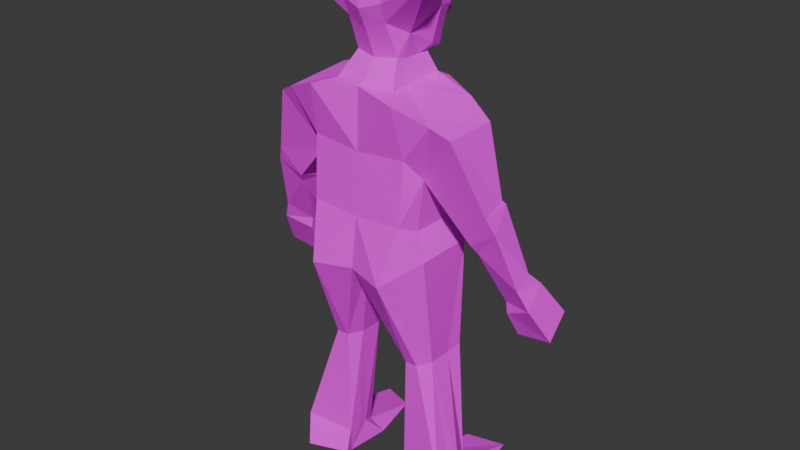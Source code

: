 # Source: gobbin.blend  (saved by Blender 4.5.87; exported with 4.5.12 LTS)
import bpy
from mathutils import Matrix  # noqa: F401  (used for matrix-valued properties, if any)

bpy.ops.wm.read_factory_settings(use_empty=True)
scene = bpy.context.scene
scene.name = 'Scene'

# ---- collections
col_collection = bpy.data.collections.new('Collection'); scene.collection.children.link(col_collection)

# ---- images (referenced by path relative to the original .blend; pixels are not part of the script)
import os
ASSET_DIR = os.environ.get("B2B_ASSET_DIR", "")  # directory of the original .blend (textures are referenced by path, not embedded)
HERE = os.path.dirname(os.path.abspath(__file__))  # packed textures are extracted next to this script under _unpacked/

def load_image(name, relpath, width, height, colorspace="sRGB"):
    """Load a texture the original file referenced (path relative to the .blend, or extracted next to this script)."""
    p = next((c for c in (os.path.join(HERE, relpath), os.path.join(ASSET_DIR, relpath)) if relpath and os.path.exists(c)), "")
    if p:
        img = bpy.data.images.load(p, check_existing=True)
        img.name = name
    else:  # same state as the original file: an image datablock whose file is absent (Cycles renders it pink)
        img = bpy.data.images.new(name, width, height)
        img.source = "FILE"
        img.filepath = "//" + (relpath or name)
    img.colorspace_settings.name = colorspace
    return img
img_base = load_image('base', '', 1024, 1024, 'sRGB')
img_material_base_color_002 = load_image('Material Base Color.002', 'BondleBardAlbedo.png', 1024, 1024, 'Non-Color')

# ---- materials (node trees are filled in below, after node groups)
mat_material_001 = bpy.data.materials.new('Material.001')
mat_material_001.use_transparency_overlap = False
mat_material_001.show_transparent_back = False
mat_material_001.roughness = 0.5

# ---- material node trees
mat_material_001.use_nodes = True; mat_material_001.node_tree.nodes.clear()
_N = mat_material_001.node_tree.nodes; _L = mat_material_001.node_tree.links
n0 = _N.new('ShaderNodeBsdfPrincipled'); n0.name = 'Principled BSDF'; n0.location = (-59, 309)
n0.inputs[2].default_value = 1.0
n1 = _N.new('ShaderNodeOutputMaterial'); n1.name = 'Material Output'; n1.location = (231, 309)
n2 = _N.new('ShaderNodeNormalMap'); n2.name = 'Normal Map'; n2.location = (-369, -291)
n2.label = 'Normal/Map'
n2.inputs[0].default_value = 0.0
n3 = _N.new('ShaderNodeTexImage'); n3.name = 'Image Texture'; n3.location = (-369, 609)
n3.image = img_base
n4 = _N.new('ShaderNodeTexImage'); n4.name = 'Image Texture.001'; n4.location = (-369, 9)
n4.image = img_material_base_color_002
_L.new(n0.outputs[0], n1.inputs[0])
_L.new(n2.outputs[0], n0.inputs[5])
_L.new(n3.outputs[0], n0.inputs[0])
_L.new(n4.outputs[1], n0.inputs[4])
n1.is_active_output = True

# ---- world
world_world = bpy.data.worlds.new('World'); scene.world = world_world
world_world.use_nodes = True; world_world.node_tree.nodes.clear()
_N = world_world.node_tree.nodes; _L = world_world.node_tree.links
n0 = _N.new('ShaderNodeOutputWorld'); n0.name = 'World Output'; n0.location = (300, 300)
n1 = _N.new('ShaderNodeBackground'); n1.name = 'Background'; n1.location = (10, 300)
n1.inputs[0].default_value = (0.05088, 0.05088, 0.05088, 1.0)
_L.new(n1.outputs[0], n0.inputs[0])
n0.is_active_output = True
world_world.color = (0.05088, 0.05088, 0.05088)
world_world.sun_shadow_jitter_overblur = 0.0

# ---- meshes
me_bondlebard_001 = bpy.data.meshes.new('BondleBard.001')
me_bondlebard_001.from_pydata([(0.7534, 0.8886, 1.901), (0.4961, 0.3816, 0.5032), (0.3064, -0.6563, 2.291), (0.4771, -0.4553, 0.5325), (0.5166, 0.754, 0.5107), (0.4351, -0.7506, 1.259), (0.6582, 0.5332, 0.06614), (0.6766, -0.8258, 0.02288), (0.771, 0.7551, -0.04827), (0.9904, -1.272, -0.05127), (0.9695, 0.9607, -1.179), (1.101, -1.04, -1.156), (0.5765, 0.9546, -2.612), (1.06, -1.131, -2.532), (0.9347, 1.004, -3.642), (0.8175, -1.491, -3.764), (0.004056, 0.9966, 0.4001), (0.0, -0.6755, 2.266), (0.0, -0.7583, 1.024), (4.889e-09, 0.9789, 1.468), (0.0, 0.452, 0.4798), (0.0, -0.5568, 0.4798), (0.0, 0.5394, 0.02142), (-4.918e-10, -0.8397, 0.1233), (0.0, 0.8551, -0.0458), (-4.918e-10, -1.022, 0.0426), (0.0, 1.123, -1.049), (0.01156, -1.086, -1.234), (-3.768e-09, 1.037, -2.75), (-3.768e-09, -1.148, -2.586), (-8.318e-10, 1.406, -3.771), (-0.02726, -1.26, -3.712), (0.8043, -0.5892, -5.907), (1.093, -0.5892, -5.907), (1.299, 0.6021, -5.838), (0.9287, 0.6074, -5.806), (0.7775, -0.6039, -8.448), (1.85, -0.7892, -8.346), (1.65, 0.3742, -8.606), (0.9112, 0.2322, -8.65), (0.7537, -0.7662, -8.944), (1.657, -1.053, -8.983), (1.68, 1.918, -9.14), (0.8865, 1.58, -9.024), (0.2403, -0.1944, 2.488), (0.6686, -0.3157, 1.011), (0.4917, -0.2928, 0.4798), (0.6413, -0.4076, 0.02142), (1.714, -1.06, -0.3369), (1.277, -0.648, -1.628), (1.138, -0.6436, -2.75), (1.417, -0.797, -3.283), (-3.768e-09, -0.797, -3.801), (0.0, -0.1743, 2.503), (1.248, -0.2757, -5.907), (0.6492, -0.2757, -5.907), (1.85, -0.3875, -8.374), (0.7775, -0.2999, -8.469), (1.795, -0.7081, -9.147), (0.8286, -0.5365, -9.06), (0.6897, 0.3057, 0.6961), (0.4917, 0.1586, 0.4798), (0.6413, 0.1663, 0.02142), (1.59, 0.353, -0.1612), (1.27, 0.208, -1.36), (1.138, 0.3749, -2.75), (1.417, 0.5095, -3.283), (1.248, 0.2603, -5.907), (1.872, -0.09629, -8.364), (1.895, 0.5228, -9.151), (0.539, 0.6578, 2.298), (-3.768e-09, 0.5095, -3.801), (0.0, 0.6823, 2.294), (0.6492, 0.2603, -5.907), (0.7944, -0.07953, -8.461), (0.7025, 0.4257, -9.031), (2.084, -0.9334, -0.5369), (2.084, 0.2869, -0.528), (1.376, 0.208, -1.301), (2.642, -0.532, -2.062), (2.149, -0.3163, -2.842), (2.532, 0.1251, -1.937), (2.059, 0.1102, -2.44), (2.792, -0.4218, -2.39), (2.254, -0.2048, -3.027), (2.589, 0.1805, -2.017), (2.08, 0.1335, -2.514), (3.061, -0.0054, -3.679), (2.564, 0.3908, -4.246), (3.06, 0.3498, -3.405), (2.551, 0.5243, -3.765), (3.264, 0.1169, -4.099), (2.602, 0.3721, -4.488), (3.18, 0.6474, -3.712), (2.509, 0.6744, -3.889), (3.531, 0.5445, -4.885), (2.721, 0.6355, -5.055), (3.447, 1.155, -4.479), (2.637, 1.171, -4.669), (0.5998, 0.8068, 1.089), (0.4501, -0.8962, 1.631), (0.0, 0.9426, 0.8941), (0.0, -0.9825, 1.497), (1.704, -1.075, 2.338), (0.7616, 0.4827, 1.386), (0.6779, 0.859, 1.324), (0.3673, -0.8497, 2.061), (1.592e-08, 1.781, 0.8849), (0.0, -0.9284, 1.923), (0.7568, -0.2546, 2.065), (0.7964, 0.4917, 1.865), (-0.7534, 0.8886, 1.901), (-0.4961, 0.3816, 0.5032), (-0.3064, -0.6563, 2.291), (-0.4771, -0.4553, 0.5325), (-0.5166, 0.754, 0.5107), (-0.4351, -0.7506, 1.259), (-0.6582, 0.5332, 0.06614), (-0.6766, -0.8258, 0.02288), (-0.771, 0.7551, -0.04827), (-0.9722, -1.272, -0.05127), (-0.9695, 0.9607, -1.179), (-1.078, -1.04, -1.156), (-0.5765, 0.9546, -2.612), (-1.06, -1.131, -2.532), (-0.9347, 1.004, -3.642), (-0.8721, -1.491, -3.764), (-0.8043, -0.5892, -5.907), (-1.093, -0.5892, -5.907), (-1.296, 0.6021, -5.838), (-0.9257, 0.6074, -5.806), (-0.7775, -0.6039, -8.448), (-1.847, -0.7892, -8.346), (-1.647, 0.3742, -8.606), (-0.9112, 0.2322, -8.65), (-0.7537, -0.7662, -8.944), (-1.654, -1.053, -8.983), (-1.762, 1.918, -9.14), (-0.9503, 1.58, -9.024), (-0.2403, -0.1944, 2.488), (-0.6686, -0.3157, 1.011), (-0.4917, -0.2928, 0.4798), (-0.6413, -0.4076, 0.02142), (-1.714, -1.06, -0.3369), (-1.254, -0.648, -1.628), (-1.138, -0.6436, -2.75), (-1.417, -0.797, -3.283), (-1.248, -0.2757, -5.907), (-0.6492, -0.2757, -5.907), (-1.847, -0.3875, -8.374), (-0.7775, -0.2999, -8.469), (-1.793, -0.7081, -9.147), (-0.8286, -0.5365, -9.06), (-0.6897, 0.3057, 0.6961), (-0.4917, 0.1586, 0.4798), (-0.6413, 0.1663, 0.02142), (-1.59, 0.353, -0.1612), (-1.27, 0.208, -1.36), (-1.138, 0.3749, -2.75), (-1.417, 0.5095, -3.283), (-1.248, 0.2603, -5.907), (-1.87, -0.09629, -8.364), (-1.893, 0.5228, -9.151), (-0.539, 0.6578, 2.298), (-0.6492, 0.2603, -5.907), (-0.7944, -0.07953, -8.461), (-0.7025, 0.4257, -9.031), (-2.084, -0.9334, -0.5369), (-2.084, 0.2869, -0.528), (-1.376, 0.208, -1.301), (-2.642, -0.532, -2.062), (-2.137, -0.461, -2.584), (-2.532, 0.1251, -1.937), (-2.047, 0.255, -2.698), (-2.792, -0.4218, -2.39), (-2.243, -0.3496, -2.769), (-2.589, 0.126, -1.999), (-2.068, 0.2237, -2.754), (-3.061, -0.0054, -3.679), (-2.553, 0.2461, -3.988), (-3.06, 0.3498, -3.405), (-2.54, 0.669, -4.023), (-3.253, 0.1169, -4.099), (-2.579, 0.2274, -4.23), (-3.326, 0.6474, -3.712), (-2.643, 0.8191, -4.147), (-3.496, 0.5445, -4.885), (-2.686, 0.6355, -5.055), (-3.57, 1.155, -4.479), (-2.759, 1.171, -4.669), (-0.5998, 0.8068, 1.089), (-0.4501, -0.8962, 1.631), (-1.925, -1.075, 2.338), (-0.7616, 0.4827, 1.386), (-0.6779, 0.859, 1.324), (-0.3673, -0.8497, 2.061), (-0.7568, -0.2546, 2.065), (-0.7964, 0.4917, 1.865)], [], [(3, 47, 46), (109, 2, 106), (19, 105, 107), (3, 18, 21), (1, 60, 61), (1, 22, 20), (47, 9, 48), (6, 24, 22), (49, 13, 50), (48, 11, 49), (8, 26, 24), (26, 12, 28), (15, 32, 33), (13, 51, 50), (28, 14, 30), (27, 13, 11), (29, 15, 13), (9, 27, 11), (3, 23, 7), (7, 25, 9), (20, 4, 1), (106, 17, 108), (44, 17, 2), (73, 39, 74), (14, 35, 30), (15, 54, 51), (71, 35, 73), (37, 58, 56), (54, 37, 56), (34, 39, 35), (33, 36, 37), (59, 41, 40), (39, 42, 43), (36, 41, 37), (39, 75, 74), (36, 59, 40), (69, 59, 75), (54, 68, 67), (68, 58, 69), (52, 32, 31), (66, 54, 67), (55, 36, 32), (72, 44, 70), (50, 66, 65), (48, 77, 63), (64, 50, 65), (47, 63, 62), (3, 45, 5), (70, 109, 110), (46, 62, 61), (1, 62, 6), (0, 110, 105), (6, 63, 8), (64, 12, 10), (63, 10, 8), (65, 14, 12), (19, 70, 0), (66, 34, 14), (38, 69, 42), (67, 38, 34), (42, 75, 43), (74, 59, 57), (71, 55, 52), (55, 74, 57), (61, 45, 46), (78, 81, 82), (49, 64, 78), (63, 78, 64), (48, 49, 76), (80, 86, 84), (76, 81, 77), (49, 82, 80), (49, 79, 76), (86, 89, 90), (80, 83, 79), (82, 85, 86), (79, 85, 81), (87, 93, 89), (83, 89, 85), (84, 90, 88), (84, 87, 83), (92, 98, 96), (88, 94, 92), (88, 91, 87), (90, 93, 94), (95, 98, 97), (92, 95, 91), (93, 98, 94), (93, 95, 97), (99, 60, 4), (104, 45, 60), (5, 102, 18), (101, 4, 16), (103, 5, 45), (105, 104, 99), (110, 103, 104), (100, 108, 102), (107, 99, 101), (103, 106, 100), (142, 114, 141), (196, 113, 139), (194, 19, 107), (18, 114, 21), (153, 112, 154), (22, 112, 20), (142, 120, 118), (24, 117, 22), (144, 124, 122), (143, 122, 120), (26, 119, 24), (26, 123, 121), (126, 127, 31), (146, 124, 145), (28, 125, 123), (124, 27, 122), (126, 29, 124), (120, 27, 25), (114, 23, 21), (118, 25, 23), (115, 20, 112), (195, 17, 113), (139, 17, 53), (164, 134, 130), (130, 125, 30), (147, 126, 146), (71, 130, 30), (151, 132, 149), (147, 132, 128), (134, 129, 130), (128, 131, 127), (152, 136, 151), (134, 137, 133), (136, 131, 132), (166, 134, 165), (131, 152, 150), (152, 162, 166), (161, 147, 160), (161, 151, 149), (127, 52, 31), (159, 147, 146), (131, 148, 127), (139, 72, 163), (159, 145, 158), (168, 143, 156), (157, 145, 144), (156, 142, 155), (114, 140, 141), (196, 163, 197), (155, 141, 154), (112, 155, 154), (197, 111, 194), (117, 156, 155), (123, 157, 121), (121, 156, 119), (125, 158, 123), (163, 19, 111), (129, 159, 125), (133, 162, 161), (133, 160, 129), (166, 137, 138), (152, 165, 150), (148, 71, 52), (148, 165, 164), (140, 154, 141), (169, 172, 168), (144, 169, 157), (169, 156, 157), (143, 167, 144), (171, 177, 173), (172, 167, 168), (144, 173, 169), (170, 144, 167), (177, 180, 176), (174, 171, 170), (173, 176, 172), (176, 170, 172), (184, 178, 180), (180, 174, 176), (175, 181, 177), (178, 175, 174), (183, 189, 185), (179, 185, 181), (182, 179, 178), (181, 184, 180), (189, 186, 188), (186, 183, 182), (189, 184, 185), (184, 186, 182), (153, 190, 115), (140, 193, 153), (116, 102, 191), (115, 101, 16), (116, 192, 140), (193, 194, 190), (192, 197, 193), (191, 108, 195), (190, 107, 101), (192, 195, 196), (3, 7, 47), (109, 44, 2), (19, 0, 105), (3, 5, 18), (1, 4, 60), (1, 6, 22), (47, 7, 9), (6, 8, 24), (49, 11, 13), (48, 9, 11), (8, 10, 26), (26, 10, 12), (15, 31, 32), (13, 15, 51), (28, 12, 14), (27, 29, 13), (29, 31, 15), (9, 25, 27), (3, 21, 23), (7, 23, 25), (20, 16, 4), (106, 2, 17), (44, 53, 17), (73, 35, 39), (14, 34, 35), (15, 33, 54), (71, 30, 35), (37, 41, 58), (54, 33, 37), (34, 38, 39), (33, 32, 36), (59, 58, 41), (39, 38, 42), (36, 40, 41), (39, 43, 75), (36, 57, 59), (69, 58, 59), (54, 56, 68), (68, 56, 58), (52, 55, 32), (66, 51, 54), (55, 57, 36), (72, 53, 44), (50, 51, 66), (48, 76, 77), (64, 49, 50), (47, 48, 63), (3, 46, 45), (70, 44, 109), (46, 47, 62), (1, 61, 62), (0, 70, 110), (6, 62, 63), (64, 65, 12), (63, 64, 10), (65, 66, 14), (19, 72, 70), (66, 67, 34), (38, 68, 69), (67, 68, 38), (42, 69, 75), (74, 75, 59), (71, 73, 55), (55, 73, 74), (61, 60, 45), (78, 77, 81), (63, 77, 78), (80, 82, 86), (76, 79, 81), (49, 78, 82), (49, 80, 79), (86, 85, 89), (80, 84, 83), (82, 81, 85), (79, 83, 85), (87, 91, 93), (83, 87, 89), (84, 86, 90), (84, 88, 87), (92, 94, 98), (88, 90, 94), (88, 92, 91), (90, 89, 93), (95, 96, 98), (92, 96, 95), (93, 97, 98), (93, 91, 95), (99, 104, 60), (104, 103, 45), (5, 100, 102), (101, 99, 4), (103, 100, 5), (105, 110, 104), (110, 109, 103), (100, 106, 108), (107, 105, 99), (103, 109, 106), (142, 118, 114), (196, 195, 113), (194, 111, 19), (18, 116, 114), (153, 115, 112), (22, 117, 112), (142, 143, 120), (24, 119, 117), (144, 145, 124), (143, 144, 122), (26, 121, 119), (26, 28, 123), (126, 128, 127), (146, 126, 124), (28, 30, 125), (124, 29, 27), (126, 31, 29), (120, 122, 27), (114, 118, 23), (118, 120, 25), (115, 16, 20), (195, 108, 17), (139, 113, 17), (164, 165, 134), (130, 129, 125), (147, 128, 126), (71, 164, 130), (151, 136, 132), (147, 149, 132), (134, 133, 129), (128, 132, 131), (152, 135, 136), (134, 138, 137), (136, 135, 131), (166, 138, 134), (131, 135, 152), (152, 151, 162), (161, 149, 147), (161, 162, 151), (127, 148, 52), (159, 160, 147), (131, 150, 148), (139, 53, 72), (159, 146, 145), (168, 167, 143), (157, 158, 145), (156, 143, 142), (114, 116, 140), (196, 139, 163), (155, 142, 141), (112, 117, 155), (197, 163, 111), (117, 119, 156), (123, 158, 157), (121, 157, 156), (125, 159, 158), (163, 72, 19), (129, 160, 159), (133, 137, 162), (133, 161, 160), (166, 162, 137), (152, 166, 165), (148, 164, 71), (148, 150, 165), (140, 153, 154), (169, 173, 172), (169, 168, 156), (171, 175, 177), (172, 170, 167), (144, 171, 173), (170, 171, 144), (177, 181, 180), (174, 175, 171), (173, 177, 176), (176, 174, 170), (184, 182, 178), (180, 178, 174), (175, 179, 181), (178, 179, 175), (183, 187, 189), (179, 183, 185), (182, 183, 179), (181, 185, 184), (189, 187, 186), (186, 187, 183), (189, 188, 184), (184, 188, 186), (153, 193, 190), (140, 192, 193), (116, 18, 102), (115, 190, 101), (116, 191, 192), (193, 197, 194), (192, 196, 197), (191, 102, 108), (190, 194, 107), (192, 191, 195)])
me_bondlebard_001.polygons.foreach_set('use_smooth', [True] * 392)
_k = set([(0, 19), (0, 70), (0, 105), (0, 110), (1, 4), (1, 6), (1, 20), (1, 22), (1, 60), (1, 61), (1, 62), (2, 17), (2, 44), (2, 106), (2, 109), (3, 5), (3, 7), (3, 18), (3, 21), (3, 45), (3, 46), (4, 16), (4, 20), (4, 60), (4, 99), (4, 101), (5, 18), (5, 45), (5, 100), (5, 102), (5, 103), (6, 8), (6, 22), (6, 24), (6, 62), (6, 63), (7, 9), (7, 23), (7, 25), (7, 47), (8, 10), (8, 24), (8, 26), (8, 63), (9, 11), (9, 25), (9, 27), (9, 47), (9, 48), (10, 12), (10, 26), (10, 63), (10, 64), (11, 13), (11, 27), (11, 48), (11, 49), (12, 14), (12, 26), (12, 28), (12, 64), (12, 65), (13, 15), (13, 27), (13, 29), (13, 49), (13, 50), (13, 51), (14, 28), (14, 30), (14, 34), (14, 35), (14, 65), (14, 66), (15, 29), (15, 31), (15, 32), (15, 33), (15, 51), (15, 54), (16, 20), (16, 101), (16, 115), (17, 44), (17, 53), (17, 106), (17, 108), (17, 113), (17, 139), (17, 195), (18, 21), (18, 102), (18, 114), (18, 116), (19, 70), (19, 72), (19, 105), (19, 107), (19, 111), (19, 163), (19, 194), (20, 22), (20, 112), (20, 115), (21, 23), (21, 114), (22, 24), (22, 112), (22, 117), (23, 25), (23, 118), (24, 26), (24, 117), (24, 119), (25, 27), (25, 118), (25, 120), (26, 28), (26, 119), (26, 121), (26, 123), (27, 29), (27, 120), (27, 122), (27, 124), (28, 30), (28, 123), (28, 125), (29, 31), (29, 124), (29, 126), (30, 35), (30, 71), (30, 125), (30, 130), (31, 32), (31, 52), (31, 126), (31, 127), (32, 33), (32, 36), (32, 52), (32, 55), (33, 37), (33, 54), (34, 35), (34, 38), (34, 39), (34, 66), (34, 67), (35, 39), (35, 71), (35, 73), (36, 37), (36, 40), (36, 41), (36, 55), (36, 57), (36, 59), (37, 41), (37, 54), (37, 56), (37, 58), (38, 39), (38, 42), (38, 67), (38, 68), (38, 69), (39, 42), (39, 43), (39, 73), (39, 74), (39, 75), (40, 41), (40, 59), (41, 58), (41, 59), (42, 43), (42, 69), (42, 75), (43, 75), (44, 53), (44, 70), (44, 72), (44, 109), (45, 46), (45, 60), (45, 61), (45, 103), (45, 104), (46, 47), (46, 61), (47, 48), (47, 62), (47, 63), (48, 49), (48, 63), (48, 76), (48, 77), (49, 50), (49, 64), (49, 76), (49, 78), (49, 79), (49, 80), (49, 82), (50, 51), (50, 65), (51, 54), (51, 66), (52, 55), (52, 71), (52, 127), (52, 148), (53, 72), (53, 139), (54, 56), (54, 67), (54, 68), (55, 57), (55, 73), (55, 74), (56, 58), (56, 68), (57, 59), (57, 74), (58, 59), (58, 69), (59, 69), (59, 74), (59, 75), (60, 61), (60, 99), (60, 104), (61, 62), (62, 63), (63, 64), (63, 77), (63, 78), (64, 65), (64, 78), (65, 66), (66, 67), (67, 68), (68, 69), (70, 72), (70, 109), (70, 110), (71, 73), (71, 130), (71, 164), (72, 139), (72, 163), (73, 74), (74, 75), (76, 77), (76, 79), (76, 81), (77, 78), (77, 81), (78, 81), (78, 82), (79, 80), (79, 81), (79, 83), (79, 85), (80, 82), (80, 83), (80, 84), (80, 86), (81, 82), (81, 85), (82, 85), (82, 86), (83, 84), (83, 85), (83, 87), (83, 89), (84, 86), (84, 87), (84, 88), (84, 90), (85, 86), (85, 89), (86, 89), (86, 90), (87, 88), (87, 89), (87, 91), (87, 93), (88, 91), (88, 92), (88, 94), (89, 90), (89, 93), (90, 93), (90, 94), (91, 92), (91, 93), (91, 95), (92, 94), (92, 95), (92, 96), (93, 94), (93, 95), (93, 97), (94, 98), (95, 96), (95, 97), (95, 98), (96, 98), (97, 98), (99, 101), (99, 104), (99, 105), (99, 107), (100, 102), (100, 103), (100, 106), (101, 107), (101, 115), (101, 190), (102, 108), (102, 116), (102, 191), (103, 104), (103, 109), (103, 110), (104, 105), (104, 110), (105, 107), (105, 110), (106, 108), (106, 109), (107, 190), (107, 194), (108, 195), (109, 110), (111, 163), (111, 194), (111, 197), (112, 115), (112, 117), (112, 153), (112, 154), (112, 155), (113, 139), (113, 195), (113, 196), (114, 116), (114, 118), (114, 140), (114, 141), (115, 153), (115, 190), (116, 140), (116, 191), (116, 192), (117, 119), (117, 155), (117, 156), (118, 120), (118, 142), (119, 121), (119, 156), (120, 122), (120, 142), (120, 143), (121, 123), (121, 156), (121, 157), (122, 124), (122, 143), (122, 144), (123, 125), (123, 157), (123, 158), (124, 126), (124, 144), (124, 145), (124, 146), (125, 129), (125, 130), (125, 158), (125, 159), (126, 127), (126, 128), (126, 146), (126, 147), (127, 128), (127, 131), (127, 148), (128, 132), (128, 147), (129, 130), (129, 133), (129, 134), (129, 159), (129, 160), (130, 134), (130, 164), (131, 132), (131, 135), (131, 136), (131, 148), (131, 150), (131, 152), (132, 136), (132, 147), (132, 149), (132, 151), (133, 134), (133, 137), (133, 160), (133, 161), (133, 162), (134, 137), (134, 138), (134, 164), (134, 165), (134, 166), (135, 136), (135, 152), (136, 151), (136, 152), (137, 138), (137, 162), (137, 166), (138, 166), (139, 163), (139, 196), (140, 141), (140, 153), (140, 154), (140, 192), (140, 193), (141, 142), (141, 154), (142, 143), (142, 155), (142, 156), (143, 144), (143, 156), (143, 167), (143, 168), (144, 145), (144, 157), (144, 167), (144, 169), (144, 170), (144, 171), (144, 173), (145, 146), (145, 158), (146, 147), (146, 159), (147, 149), (147, 160), (147, 161), (148, 150), (148, 164), (148, 165), (149, 151), (149, 161), (150, 152), (150, 165), (151, 152), (151, 162), (152, 162), (152, 165), (152, 166), (153, 154), (153, 190), (153, 193), (154, 155), (155, 156), (156, 157), (156, 168), (156, 169), (157, 158), (157, 169), (158, 159), (159, 160), (160, 161), (161, 162), (163, 196), (163, 197), (164, 165), (165, 166), (167, 168), (167, 170), (167, 172), (168, 169), (168, 172), (169, 172), (169, 173), (170, 171), (170, 172), (170, 174), (170, 176), (171, 173), (171, 174), (171, 175), (171, 177), (172, 173), (172, 176), (173, 176), (173, 177), (174, 175), (174, 176), (174, 178), (174, 180), (175, 177), (175, 178), (175, 179), (175, 181), (176, 177), (176, 180), (177, 180), (177, 181), (178, 179), (178, 180), (178, 182), (178, 184), (179, 182), (179, 183), (179, 185), (180, 181), (180, 184), (181, 184), (181, 185), (182, 183), (182, 184), (182, 186), (183, 185), (183, 186), (183, 187), (184, 185), (184, 186), (184, 188), (185, 189), (186, 187), (186, 188), (186, 189), (187, 189), (188, 189), (190, 193), (190, 194), (191, 192), (191, 195), (192, 193), (192, 196), (192, 197), (193, 194), (193, 197), (194, 197), (195, 196), (196, 197)])
me_bondlebard_001.attributes.new('sharp_edge', 'BOOLEAN', 'EDGE').data.foreach_set('value', [ (min(e.vertices), max(e.vertices)) in _k for e in me_bondlebard_001.edges])
_uv = me_bondlebard_001.uv_layers.new(name='UVMap')
_uv.uv.foreach_set('vector', [0.2482, 0.8002, 0.256, 0.7643, 0.283, 0.8031, 0.2853, 0.9237, 0.2479, 0.949, 0.2369, 0.9288, 0.3916, 0.9845, 0.3859, 0.909, 0.4223, 0.9483, 0.2482, 0.8002, 0.2043, 0.8466, 0.1878, 0.7948, 0.4182, 0.8364, 0.3751, 0.8456, 0.3681, 0.8232, 0.4182, 0.8364, 0.5441, 0.8101, 0.4767, 0.849, 0.256, 0.7643, 0.1698, 0.6492, 0.2427, 0.6906, 0.4813, 0.7913, 0.5879, 0.7523, 0.5441, 0.8101, 0.1313, 0.4305, 0.16, 0.3478, 0.3031, 0.3892, 0.2427, 0.6906, 0.08535, 0.4656, 0.1313, 0.4305, 0.5201, 0.7461, 0.7396, 0.5773, 0.5879, 0.7523, 0.7396, 0.5773, 0.598, 0.4122, 0.6291, 0.3837, 0.2052, 0.2711, 0.3163, 0.1173, 0.2873, 0.2186, 0.16, 0.3478, 0.3032, 0.356, 0.3031, 0.3892, 0.6291, 0.3837, 0.5341, 0.3488, 0.7396, 0.1737, 8.596e-05, 0.4335, 0.16, 0.3478, 0.08535, 0.4656, 0.1074, 0.292, 0.2052, 0.2711, 0.16, 0.3478, 0.1698, 0.6492, 8.596e-05, 0.4335, 0.08535, 0.4656, 0.2482, 0.8002, 0.1028, 0.7085, 0.1769, 0.6926, 0.1769, 0.6926, 0.08977, 0.6484, 0.1698, 0.6492, 0.4767, 0.849, 0.4239, 0.863, 0.4182, 0.8364, 0.2369, 0.9288, 0.2327, 0.9657, 0.2073, 0.931, 0.2766, 0.9726, 0.2327, 0.9657, 0.2479, 0.949, 0.4783, 0.1022, 0.4625, 0.1734, 0.426, 0.1514, 0.5341, 0.3488, 0.5592, 0.1787, 0.7396, 0.1737, 0.2052, 0.2711, 0.3708, 0.2668, 0.3032, 0.356, 0.5148, 0.02687, 0.5592, 0.1787, 0.4783, 0.1022, 0.3775, 0.1945, 0.3993, 0.1883, 0.3981, 0.2056, 0.3708, 0.2668, 0.3775, 0.1945, 0.3981, 0.2056, 0.4957, 0.2635, 0.4625, 0.1734, 0.5592, 0.1787, 0.2873, 0.2186, 0.3765, 0.1585, 0.3775, 0.1945, 0.4029, 0.1669, 0.3909, 0.1832, 0.3934, 0.169, 0.4625, 0.1734, 0.439, 0.1911, 0.4415, 0.1797, 0.3765, 0.1585, 0.3909, 0.1832, 0.3775, 0.1945, 0.4625, 0.1734, 0.4336, 0.1699, 0.426, 0.1514, 0.3765, 0.1585, 0.4029, 0.1669, 0.3934, 0.169, 0.4292, 0.195, 0.4029, 0.1669, 0.4336, 0.1699, 0.3708, 0.2668, 0.4128, 0.21, 0.4337, 0.2739, 0.4128, 0.21, 0.3993, 0.1883, 0.4292, 0.195, 0.3783, 8.599e-05, 0.3163, 0.1173, 0.1286, 0.05504, 0.4457, 0.38, 0.3708, 0.2668, 0.4337, 0.2739, 0.4111, 0.08638, 0.3765, 0.1585, 0.3163, 0.1173, 0.3411, 0.9999, 0.2766, 0.9726, 0.3393, 0.9629, 0.3031, 0.3892, 0.4457, 0.38, 0.4618, 0.4118, 0.2427, 0.6906, 0.4152, 0.7145, 0.4378, 0.7532, 0.6048, 0.5574, 0.3031, 0.3892, 0.4618, 0.4118, 0.256, 0.7643, 0.4378, 0.7532, 0.3978, 0.7979, 0.2482, 0.8002, 0.2905, 0.8441, 0.2423, 0.8628, 0.3393, 0.9629, 0.2853, 0.9237, 0.3388, 0.9237, 0.283, 0.8031, 0.3978, 0.7979, 0.3681, 0.8232, 0.4182, 0.8364, 0.3978, 0.7979, 0.4813, 0.7913, 0.36, 0.9392, 0.3388, 0.9237, 0.3859, 0.909, 0.4813, 0.7913, 0.4378, 0.7532, 0.5201, 0.7461, 0.6048, 0.5574, 0.598, 0.4122, 0.6578, 0.5724, 0.4378, 0.7532, 0.6578, 0.5724, 0.5201, 0.7461, 0.4618, 0.4118, 0.5341, 0.3488, 0.598, 0.4122, 0.3916, 0.9845, 0.3393, 0.9629, 0.36, 0.9392, 0.4457, 0.38, 0.4957, 0.2635, 0.5341, 0.3488, 0.4462, 0.2041, 0.4292, 0.195, 0.439, 0.1911, 0.4337, 0.2739, 0.4462, 0.2041, 0.4957, 0.2635, 0.439, 0.1911, 0.4336, 0.1699, 0.4415, 0.1797, 0.426, 0.1514, 0.4029, 0.1669, 0.4094, 0.1508, 0.5148, 0.02687, 0.4111, 0.08638, 0.3783, 8.599e-05, 0.4111, 0.08638, 0.426, 0.1514, 0.4094, 0.1508, 0.3681, 0.8232, 0.2905, 0.8441, 0.283, 0.8031, 0.5979, 0.5603, 0.4306, 0.654, 0.3819, 0.5298, 0.1313, 0.4305, 0.6048, 0.5574, 0.5979, 0.5603, 0.4378, 0.7532, 0.5979, 0.5603, 0.6048, 0.5574, 0.2427, 0.6906, 0.1313, 0.4305, 0.258, 0.6669, 0.2268, 0.4962, 0.3785, 0.5301, 0.2384, 0.5037, 0.258, 0.6669, 0.4306, 0.654, 0.4152, 0.7145, 0.1313, 0.4305, 0.3819, 0.5298, 0.2268, 0.4962, 0.1313, 0.4305, 0.2825, 0.6159, 0.258, 0.6669, 0.3785, 0.5301, 0.378, 0.6086, 0.3497, 0.5485, 0.2268, 0.4962, 0.2885, 0.6083, 0.2825, 0.6159, 0.3819, 0.5298, 0.4277, 0.6516, 0.3785, 0.5301, 0.2825, 0.6159, 0.4277, 0.6516, 0.4306, 0.654, 0.3066, 0.5848, 0.3647, 0.5982, 0.378, 0.6086, 0.2885, 0.6083, 0.378, 0.6086, 0.4277, 0.6516, 0.2384, 0.5037, 0.3497, 0.5485, 0.301, 0.5425, 0.2384, 0.5037, 0.3066, 0.5848, 0.2885, 0.6083, 0.3048, 0.5447, 0.3393, 0.5589, 0.326, 0.561, 0.301, 0.5425, 0.3474, 0.5507, 0.3048, 0.5447, 0.301, 0.5425, 0.313, 0.5815, 0.3066, 0.5848, 0.3497, 0.5485, 0.3647, 0.5982, 0.3474, 0.5507, 0.3242, 0.5775, 0.3393, 0.5589, 0.3394, 0.5766, 0.3048, 0.5447, 0.3242, 0.5775, 0.313, 0.5815, 0.3647, 0.5982, 0.3393, 0.5589, 0.3474, 0.5507, 0.3647, 0.5982, 0.3242, 0.5775, 0.3394, 0.5766, 0.3968, 0.8951, 0.3751, 0.8456, 0.4239, 0.863, 0.356, 0.8933, 0.2905, 0.8441, 0.3751, 0.8456, 0.2423, 0.8628, 0.1997, 0.8909, 0.2043, 0.8466, 0.4435, 0.9148, 0.4239, 0.863, 0.4659, 0.8855, 0.2837, 0.8946, 0.2423, 0.8628, 0.2905, 0.8441, 0.3859, 0.909, 0.356, 0.8933, 0.3968, 0.8951, 0.3388, 0.9237, 0.2837, 0.8946, 0.356, 0.8933, 0.2355, 0.8953, 0.2073, 0.931, 0.1997, 0.8909, 0.4223, 0.9483, 0.3968, 0.8951, 0.4435, 0.9148, 0.2837, 0.8946, 0.2369, 0.9288, 0.2355, 0.8953, 0.256, 0.7643, 0.2482, 0.8002, 0.283, 0.8031, 0.2853, 0.9237, 0.2479, 0.949, 0.2766, 0.9726, 0.3859, 0.909, 0.3916, 0.9845, 0.4223, 0.9483, 0.2043, 0.8466, 0.2482, 0.8002, 0.1878, 0.7948, 0.3751, 0.8456, 0.4182, 0.8364, 0.3681, 0.8232, 0.5441, 0.8101, 0.4182, 0.8364, 0.4767, 0.849, 0.256, 0.7643, 0.1698, 0.6492, 0.1769, 0.6926, 0.5879, 0.7523, 0.4813, 0.7913, 0.5441, 0.8101, 0.1313, 0.4305, 0.16, 0.3478, 0.08535, 0.4656, 0.2427, 0.6906, 0.08535, 0.4656, 0.1698, 0.6492, 0.7396, 0.5773, 0.5201, 0.7461, 0.5879, 0.7523, 0.7396, 0.5773, 0.598, 0.4122, 0.6578, 0.5724, 0.2052, 0.2711, 0.3163, 0.1173, 0.1286, 0.05504, 0.3032, 0.356, 0.16, 0.3478, 0.3031, 0.3892, 0.6291, 0.3837, 0.5341, 0.3488, 0.598, 0.4122, 0.16, 0.3478, 8.596e-05, 0.4335, 0.08535, 0.4656, 0.2052, 0.2711, 0.1074, 0.292, 0.16, 0.3478, 0.1698, 0.6492, 8.596e-05, 0.4335, 0.08977, 0.6484, 0.2482, 0.8002, 0.1028, 0.7085, 0.1878, 0.7948, 0.1769, 0.6926, 0.08977, 0.6484, 0.1028, 0.7085, 0.4239, 0.863, 0.4767, 0.849, 0.4182, 0.8364, 0.2369, 0.9288, 0.2327, 0.9657, 0.2479, 0.949, 0.2766, 0.9726, 0.2327, 0.9657, 0.2745, 0.9919, 0.4783, 0.1022, 0.4625, 0.1734, 0.5592, 0.1787, 0.5592, 0.1787, 0.5341, 0.3488, 0.7396, 0.1737, 0.3708, 0.2668, 0.2052, 0.2711, 0.3032, 0.356, 0.5148, 0.02687, 0.5592, 0.1787, 0.7396, 0.1737, 0.3993, 0.1883, 0.3775, 0.1945, 0.3981, 0.2056, 0.3708, 0.2668, 0.3775, 0.1945, 0.2873, 0.2186, 0.4625, 0.1734, 0.4957, 0.2635, 0.5592, 0.1787, 0.2873, 0.2186, 0.3765, 0.1585, 0.3163, 0.1173, 0.4029, 0.1669, 0.3909, 0.1832, 0.3993, 0.1883, 0.4625, 0.1734, 0.439, 0.1911, 0.4462, 0.2041, 0.3909, 0.1832, 0.3765, 0.1585, 0.3775, 0.1945, 0.4336, 0.1699, 0.4625, 0.1734, 0.426, 0.1514, 0.3765, 0.1585, 0.4029, 0.1669, 0.4094, 0.1508, 0.4029, 0.1669, 0.4292, 0.195, 0.4336, 0.1699, 0.4128, 0.21, 0.3708, 0.2668, 0.4337, 0.2739, 0.4128, 0.21, 0.3993, 0.1883, 0.3981, 0.2056, 0.3163, 0.1173, 0.3783, 8.599e-05, 0.1286, 0.05504, 0.4457, 0.38, 0.3708, 0.2668, 0.3032, 0.356, 0.3765, 0.1585, 0.4111, 0.08638, 0.3163, 0.1173, 0.2766, 0.9726, 0.3411, 0.9999, 0.3393, 0.9629, 0.4457, 0.38, 0.3031, 0.3892, 0.4618, 0.4118, 0.4152, 0.7145, 0.2427, 0.6906, 0.4378, 0.7532, 0.6048, 0.5574, 0.3031, 0.3892, 0.1313, 0.4305, 0.4378, 0.7532, 0.256, 0.7643, 0.3978, 0.7979, 0.2482, 0.8002, 0.2905, 0.8441, 0.283, 0.8031, 0.2853, 0.9237, 0.3393, 0.9629, 0.3388, 0.9237, 0.3978, 0.7979, 0.283, 0.8031, 0.3681, 0.8232, 0.4182, 0.8364, 0.3978, 0.7979, 0.3681, 0.8232, 0.3388, 0.9237, 0.36, 0.9392, 0.3859, 0.909, 0.4813, 0.7913, 0.4378, 0.7532, 0.3978, 0.7979, 0.598, 0.4122, 0.6048, 0.5574, 0.6578, 0.5724, 0.6578, 0.5724, 0.4378, 0.7532, 0.5201, 0.7461, 0.5341, 0.3488, 0.4618, 0.4118, 0.598, 0.4122, 0.3393, 0.9629, 0.3916, 0.9845, 0.36, 0.9392, 0.4957, 0.2635, 0.4457, 0.38, 0.5341, 0.3488, 0.4462, 0.2041, 0.4292, 0.195, 0.4128, 0.21, 0.4462, 0.2041, 0.4337, 0.2739, 0.4957, 0.2635, 0.4336, 0.1699, 0.439, 0.1911, 0.4415, 0.1797, 0.4029, 0.1669, 0.426, 0.1514, 0.4094, 0.1508, 0.4111, 0.08638, 0.5148, 0.02687, 0.3783, 8.599e-05, 0.4111, 0.08638, 0.426, 0.1514, 0.4783, 0.1022, 0.2905, 0.8441, 0.3681, 0.8232, 0.283, 0.8031, 0.5979, 0.5603, 0.4306, 0.654, 0.4152, 0.7145, 0.1313, 0.4305, 0.5979, 0.5603, 0.6048, 0.5574, 0.5979, 0.5603, 0.4378, 0.7532, 0.6048, 0.5574, 0.2427, 0.6906, 0.258, 0.6669, 0.1313, 0.4305, 0.2268, 0.4962, 0.3785, 0.5301, 0.3819, 0.5298, 0.4306, 0.654, 0.258, 0.6669, 0.4152, 0.7145, 0.1313, 0.4305, 0.3819, 0.5298, 0.5979, 0.5603, 0.2825, 0.6159, 0.1313, 0.4305, 0.258, 0.6669, 0.3785, 0.5301, 0.378, 0.6086, 0.4277, 0.6516, 0.2885, 0.6083, 0.2268, 0.4962, 0.2825, 0.6159, 0.3819, 0.5298, 0.4277, 0.6516, 0.4306, 0.654, 0.4277, 0.6516, 0.2825, 0.6159, 0.4306, 0.654, 0.3647, 0.5982, 0.3066, 0.5848, 0.378, 0.6086, 0.378, 0.6086, 0.2885, 0.6083, 0.4277, 0.6516, 0.2384, 0.5037, 0.3497, 0.5485, 0.3785, 0.5301, 0.3066, 0.5848, 0.2384, 0.5037, 0.2885, 0.6083, 0.3048, 0.5447, 0.3393, 0.5589, 0.3474, 0.5507, 0.301, 0.5425, 0.3474, 0.5507, 0.3497, 0.5485, 0.313, 0.5815, 0.301, 0.5425, 0.3066, 0.5848, 0.3497, 0.5485, 0.3647, 0.5982, 0.378, 0.6086, 0.3393, 0.5589, 0.3242, 0.5775, 0.3394, 0.5766, 0.3242, 0.5775, 0.3048, 0.5447, 0.313, 0.5815, 0.3393, 0.5589, 0.3647, 0.5982, 0.3474, 0.5507, 0.3647, 0.5982, 0.3242, 0.5775, 0.313, 0.5815, 0.3751, 0.8456, 0.3968, 0.8951, 0.4239, 0.863, 0.2905, 0.8441, 0.356, 0.8933, 0.3751, 0.8456, 0.2423, 0.8628, 0.1997, 0.8909, 0.2355, 0.8953, 0.4239, 0.863, 0.4435, 0.9148, 0.4659, 0.8855, 0.2423, 0.8628, 0.2837, 0.8946, 0.2905, 0.8441, 0.356, 0.8933, 0.3859, 0.909, 0.3968, 0.8951, 0.2837, 0.8946, 0.3388, 0.9237, 0.356, 0.8933, 0.2355, 0.8953, 0.2073, 0.931, 0.2369, 0.9288, 0.3968, 0.8951, 0.4223, 0.9483, 0.4435, 0.9148, 0.2837, 0.8946, 0.2369, 0.9288, 0.2853, 0.9237, 0.2482, 0.8002, 0.1769, 0.6926, 0.256, 0.7643, 0.2853, 0.9237, 0.2766, 0.9726, 0.2479, 0.949, 0.3916, 0.9845, 0.36, 0.9392, 0.3859, 0.909, 0.2482, 0.8002, 0.2423, 0.8628, 0.2043, 0.8466, 0.4182, 0.8364, 0.4239, 0.863, 0.3751, 0.8456, 0.4182, 0.8364, 0.4813, 0.7913, 0.5441, 0.8101, 0.256, 0.7643, 0.1769, 0.6926, 0.1698, 0.6492, 0.4813, 0.7913, 0.5201, 0.7461, 0.5879, 0.7523, 0.1313, 0.4305, 0.08535, 0.4656, 0.16, 0.3478, 0.2427, 0.6906, 0.1698, 0.6492, 0.08535, 0.4656, 0.5201, 0.7461, 0.6578, 0.5724, 0.7396, 0.5773, 0.7396, 0.5773, 0.6578, 0.5724, 0.598, 0.4122, 0.2052, 0.2711, 0.1286, 0.05504, 0.3163, 0.1173, 0.16, 0.3478, 0.2052, 0.2711, 0.3032, 0.356, 0.6291, 0.3837, 0.598, 0.4122, 0.5341, 0.3488, 8.596e-05, 0.4335, 0.1074, 0.292, 0.16, 0.3478, 0.1074, 0.292, 0.1286, 0.05504, 0.2052, 0.2711, 0.1698, 0.6492, 0.08977, 0.6484, 8.596e-05, 0.4335, 0.2482, 0.8002, 0.1878, 0.7948, 0.1028, 0.7085, 0.1769, 0.6926, 0.1028, 0.7085, 0.08977, 0.6484, 0.4767, 0.849, 0.4659, 0.8855, 0.4239, 0.863, 0.2369, 0.9288, 0.2479, 0.949, 0.2327, 0.9657, 0.2766, 0.9726, 0.2745, 0.9919, 0.2327, 0.9657, 0.4783, 0.1022, 0.5592, 0.1787, 0.4625, 0.1734, 0.5341, 0.3488, 0.4957, 0.2635, 0.5592, 0.1787, 0.2052, 0.2711, 0.2873, 0.2186, 0.3708, 0.2668, 0.5148, 0.02687, 0.7396, 0.1737, 0.5592, 0.1787, 0.3775, 0.1945, 0.3909, 0.1832, 0.3993, 0.1883, 0.3708, 0.2668, 0.2873, 0.2186, 0.3775, 0.1945, 0.4957, 0.2635, 0.4462, 0.2041, 0.4625, 0.1734, 0.2873, 0.2186, 0.3163, 0.1173, 0.3765, 0.1585, 0.4029, 0.1669, 0.3993, 0.1883, 0.3909, 0.1832, 0.4625, 0.1734, 0.4462, 0.2041, 0.439, 0.1911, 0.3765, 0.1585, 0.3934, 0.169, 0.3909, 0.1832, 0.4625, 0.1734, 0.4415, 0.1797, 0.4336, 0.1699, 0.3765, 0.1585, 0.4094, 0.1508, 0.4029, 0.1669, 0.4292, 0.195, 0.3993, 0.1883, 0.4029, 0.1669, 0.3708, 0.2668, 0.3981, 0.2056, 0.4128, 0.21, 0.4128, 0.21, 0.3981, 0.2056, 0.3993, 0.1883, 0.3783, 8.599e-05, 0.4111, 0.08638, 0.3163, 0.1173, 0.4457, 0.38, 0.3032, 0.356, 0.3708, 0.2668, 0.4111, 0.08638, 0.4094, 0.1508, 0.3765, 0.1585, 0.3411, 0.9999, 0.2745, 0.9919, 0.2766, 0.9726, 0.3031, 0.3892, 0.3032, 0.356, 0.4457, 0.38, 0.2427, 0.6906, 0.258, 0.6669, 0.4152, 0.7145, 0.6048, 0.5574, 0.1313, 0.4305, 0.3031, 0.3892, 0.256, 0.7643, 0.2427, 0.6906, 0.4378, 0.7532, 0.2482, 0.8002, 0.283, 0.8031, 0.2905, 0.8441, 0.3393, 0.9629, 0.2766, 0.9726, 0.2853, 0.9237, 0.283, 0.8031, 0.256, 0.7643, 0.3978, 0.7979, 0.4182, 0.8364, 0.3681, 0.8232, 0.3978, 0.7979, 0.36, 0.9392, 0.3393, 0.9629, 0.3388, 0.9237, 0.4813, 0.7913, 0.3978, 0.7979, 0.4378, 0.7532, 0.6048, 0.5574, 0.4618, 0.4118, 0.598, 0.4122, 0.4378, 0.7532, 0.6048, 0.5574, 0.6578, 0.5724, 0.4618, 0.4118, 0.4457, 0.38, 0.5341, 0.3488, 0.3916, 0.9845, 0.3411, 0.9999, 0.3393, 0.9629, 0.4457, 0.38, 0.4337, 0.2739, 0.4957, 0.2635, 0.4462, 0.2041, 0.4128, 0.21, 0.4292, 0.195, 0.4337, 0.2739, 0.4128, 0.21, 0.4462, 0.2041, 0.439, 0.1911, 0.4292, 0.195, 0.4336, 0.1699, 0.426, 0.1514, 0.4336, 0.1699, 0.4029, 0.1669, 0.5148, 0.02687, 0.4783, 0.1022, 0.4111, 0.08638, 0.4111, 0.08638, 0.4783, 0.1022, 0.426, 0.1514, 0.3681, 0.8232, 0.3751, 0.8456, 0.2905, 0.8441, 0.5979, 0.5603, 0.4152, 0.7145, 0.4306, 0.654, 0.4378, 0.7532, 0.4152, 0.7145, 0.5979, 0.5603, 0.2268, 0.4962, 0.3819, 0.5298, 0.3785, 0.5301, 0.258, 0.6669, 0.2825, 0.6159, 0.4306, 0.654, 0.1313, 0.4305, 0.5979, 0.5603, 0.3819, 0.5298, 0.1313, 0.4305, 0.2268, 0.4962, 0.2825, 0.6159, 0.3785, 0.5301, 0.4277, 0.6516, 0.378, 0.6086, 0.2268, 0.4962, 0.2384, 0.5037, 0.2885, 0.6083, 0.3819, 0.5298, 0.4306, 0.654, 0.4277, 0.6516, 0.2825, 0.6159, 0.2885, 0.6083, 0.4277, 0.6516, 0.3066, 0.5848, 0.313, 0.5815, 0.3647, 0.5982, 0.2885, 0.6083, 0.3066, 0.5848, 0.378, 0.6086, 0.2384, 0.5037, 0.3785, 0.5301, 0.3497, 0.5485, 0.2384, 0.5037, 0.301, 0.5425, 0.3066, 0.5848, 0.3048, 0.5447, 0.3474, 0.5507, 0.3393, 0.5589, 0.301, 0.5425, 0.3497, 0.5485, 0.3474, 0.5507, 0.301, 0.5425, 0.3048, 0.5447, 0.313, 0.5815, 0.3497, 0.5485, 0.378, 0.6086, 0.3647, 0.5982, 0.3242, 0.5775, 0.326, 0.561, 0.3393, 0.5589, 0.3048, 0.5447, 0.326, 0.561, 0.3242, 0.5775, 0.3647, 0.5982, 0.3394, 0.5766, 0.3393, 0.5589, 0.3647, 0.5982, 0.313, 0.5815, 0.3242, 0.5775, 0.3968, 0.8951, 0.356, 0.8933, 0.3751, 0.8456, 0.356, 0.8933, 0.2837, 0.8946, 0.2905, 0.8441, 0.2423, 0.8628, 0.2355, 0.8953, 0.1997, 0.8909, 0.4435, 0.9148, 0.3968, 0.8951, 0.4239, 0.863, 0.2837, 0.8946, 0.2355, 0.8953, 0.2423, 0.8628, 0.3859, 0.909, 0.3388, 0.9237, 0.356, 0.8933, 0.3388, 0.9237, 0.2853, 0.9237, 0.2837, 0.8946, 0.2355, 0.8953, 0.2369, 0.9288, 0.2073, 0.931, 0.4223, 0.9483, 0.3859, 0.909, 0.3968, 0.8951, 0.2837, 0.8946, 0.2853, 0.9237, 0.2369, 0.9288, 0.256, 0.7643, 0.1769, 0.6926, 0.2482, 0.8002, 0.2853, 0.9237, 0.2369, 0.9288, 0.2479, 0.949, 0.3859, 0.909, 0.36, 0.9392, 0.3916, 0.9845, 0.2043, 0.8466, 0.2423, 0.8628, 0.2482, 0.8002, 0.3751, 0.8456, 0.4239, 0.863, 0.4182, 0.8364, 0.5441, 0.8101, 0.4813, 0.7913, 0.4182, 0.8364, 0.256, 0.7643, 0.2427, 0.6906, 0.1698, 0.6492, 0.5879, 0.7523, 0.5201, 0.7461, 0.4813, 0.7913, 0.1313, 0.4305, 0.3031, 0.3892, 0.16, 0.3478, 0.2427, 0.6906, 0.1313, 0.4305, 0.08535, 0.4656, 0.7396, 0.5773, 0.6578, 0.5724, 0.5201, 0.7461, 0.7396, 0.5773, 0.6291, 0.3837, 0.598, 0.4122, 0.2052, 0.2711, 0.2873, 0.2186, 0.3163, 0.1173, 0.3032, 0.356, 0.2052, 0.2711, 0.16, 0.3478, 0.6291, 0.3837, 0.7396, 0.1737, 0.5341, 0.3488, 0.16, 0.3478, 0.1074, 0.292, 8.596e-05, 0.4335, 0.2052, 0.2711, 0.1286, 0.05504, 0.1074, 0.292, 0.1698, 0.6492, 0.08535, 0.4656, 8.596e-05, 0.4335, 0.2482, 0.8002, 0.1769, 0.6926, 0.1028, 0.7085, 0.1769, 0.6926, 0.1698, 0.6492, 0.08977, 0.6484, 0.4239, 0.863, 0.4659, 0.8855, 0.4767, 0.849, 0.2369, 0.9288, 0.2073, 0.931, 0.2327, 0.9657, 0.2766, 0.9726, 0.2479, 0.949, 0.2327, 0.9657, 0.4783, 0.1022, 0.426, 0.1514, 0.4625, 0.1734, 0.5592, 0.1787, 0.4957, 0.2635, 0.5341, 0.3488, 0.3708, 0.2668, 0.2873, 0.2186, 0.2052, 0.2711, 0.5148, 0.02687, 0.4783, 0.1022, 0.5592, 0.1787, 0.3993, 0.1883, 0.3909, 0.1832, 0.3775, 0.1945, 0.3708, 0.2668, 0.3981, 0.2056, 0.3775, 0.1945, 0.4625, 0.1734, 0.4462, 0.2041, 0.4957, 0.2635, 0.2873, 0.2186, 0.3775, 0.1945, 0.3765, 0.1585, 0.4029, 0.1669, 0.3934, 0.169, 0.3909, 0.1832, 0.4625, 0.1734, 0.4415, 0.1797, 0.439, 0.1911, 0.3909, 0.1832, 0.3934, 0.169, 0.3765, 0.1585, 0.4336, 0.1699, 0.4415, 0.1797, 0.4625, 0.1734, 0.3765, 0.1585, 0.3934, 0.169, 0.4029, 0.1669, 0.4029, 0.1669, 0.3993, 0.1883, 0.4292, 0.195, 0.4128, 0.21, 0.3981, 0.2056, 0.3708, 0.2668, 0.4128, 0.21, 0.4292, 0.195, 0.3993, 0.1883, 0.3163, 0.1173, 0.4111, 0.08638, 0.3783, 8.599e-05, 0.4457, 0.38, 0.4337, 0.2739, 0.3708, 0.2668, 0.3765, 0.1585, 0.4094, 0.1508, 0.4111, 0.08638, 0.2766, 0.9726, 0.2745, 0.9919, 0.3411, 0.9999, 0.4457, 0.38, 0.3032, 0.356, 0.3031, 0.3892, 0.4152, 0.7145, 0.258, 0.6669, 0.2427, 0.6906, 0.6048, 0.5574, 0.4618, 0.4118, 0.3031, 0.3892, 0.4378, 0.7532, 0.2427, 0.6906, 0.256, 0.7643, 0.2482, 0.8002, 0.2423, 0.8628, 0.2905, 0.8441, 0.2853, 0.9237, 0.2766, 0.9726, 0.3393, 0.9629, 0.3978, 0.7979, 0.256, 0.7643, 0.283, 0.8031, 0.4182, 0.8364, 0.4813, 0.7913, 0.3978, 0.7979, 0.3388, 0.9237, 0.3393, 0.9629, 0.36, 0.9392, 0.4813, 0.7913, 0.5201, 0.7461, 0.4378, 0.7532, 0.598, 0.4122, 0.4618, 0.4118, 0.6048, 0.5574, 0.6578, 0.5724, 0.6048, 0.5574, 0.4378, 0.7532, 0.5341, 0.3488, 0.4457, 0.38, 0.4618, 0.4118, 0.3393, 0.9629, 0.3411, 0.9999, 0.3916, 0.9845, 0.4957, 0.2635, 0.4337, 0.2739, 0.4457, 0.38, 0.4462, 0.2041, 0.439, 0.1911, 0.4292, 0.195, 0.4462, 0.2041, 0.4128, 0.21, 0.4337, 0.2739, 0.4336, 0.1699, 0.4292, 0.195, 0.439, 0.1911, 0.4029, 0.1669, 0.4336, 0.1699, 0.426, 0.1514, 0.4111, 0.08638, 0.4783, 0.1022, 0.5148, 0.02687, 0.4111, 0.08638, 0.4094, 0.1508, 0.426, 0.1514, 0.2905, 0.8441, 0.3751, 0.8456, 0.3681, 0.8232, 0.5979, 0.5603, 0.3819, 0.5298, 0.4306, 0.654, 0.5979, 0.5603, 0.4152, 0.7145, 0.4378, 0.7532, 0.2268, 0.4962, 0.2384, 0.5037, 0.3785, 0.5301, 0.4306, 0.654, 0.2825, 0.6159, 0.258, 0.6669, 0.1313, 0.4305, 0.2268, 0.4962, 0.3819, 0.5298, 0.2825, 0.6159, 0.2268, 0.4962, 0.1313, 0.4305, 0.3785, 0.5301, 0.3497, 0.5485, 0.378, 0.6086, 0.2885, 0.6083, 0.2384, 0.5037, 0.2268, 0.4962, 0.3819, 0.5298, 0.3785, 0.5301, 0.4277, 0.6516, 0.4277, 0.6516, 0.2885, 0.6083, 0.2825, 0.6159, 0.3647, 0.5982, 0.313, 0.5815, 0.3066, 0.5848, 0.378, 0.6086, 0.3066, 0.5848, 0.2885, 0.6083, 0.2384, 0.5037, 0.301, 0.5425, 0.3497, 0.5485, 0.3066, 0.5848, 0.301, 0.5425, 0.2384, 0.5037, 0.3048, 0.5447, 0.326, 0.561, 0.3393, 0.5589, 0.301, 0.5425, 0.3048, 0.5447, 0.3474, 0.5507, 0.313, 0.5815, 0.3048, 0.5447, 0.301, 0.5425, 0.3497, 0.5485, 0.3474, 0.5507, 0.3647, 0.5982, 0.3393, 0.5589, 0.326, 0.561, 0.3242, 0.5775, 0.3242, 0.5775, 0.326, 0.561, 0.3048, 0.5447, 0.3393, 0.5589, 0.3394, 0.5766, 0.3647, 0.5982, 0.3647, 0.5982, 0.3394, 0.5766, 0.3242, 0.5775, 0.3751, 0.8456, 0.356, 0.8933, 0.3968, 0.8951, 0.2905, 0.8441, 0.2837, 0.8946, 0.356, 0.8933, 0.2423, 0.8628, 0.2043, 0.8466, 0.1997, 0.8909, 0.4239, 0.863, 0.3968, 0.8951, 0.4435, 0.9148, 0.2423, 0.8628, 0.2355, 0.8953, 0.2837, 0.8946, 0.356, 0.8933, 0.3388, 0.9237, 0.3859, 0.909, 0.2837, 0.8946, 0.2853, 0.9237, 0.3388, 0.9237, 0.2355, 0.8953, 0.1997, 0.8909, 0.2073, 0.931, 0.3968, 0.8951, 0.3859, 0.909, 0.4223, 0.9483, 0.2837, 0.8946, 0.2355, 0.8953, 0.2369, 0.9288])
me_bondlebard_001.materials.append(mat_material_001)
me_bondlebard_001.update()
me_bondlebard_001.normals_split_custom_set([tuple(v) for v in zip(*[iter([0.95, 0.04417, 0.3092, 0.9482, 0.06322, 0.3114, 0.9516, 0.01396, 0.307, 0.6881, -0.4543, 0.5658, 0.6881, -0.4543, 0.5658, 0.6881, -0.4543, 0.5658, 0.2656, 0.5668, 0.7798, 0.2656, 0.5668, 0.7798, 0.2656, 0.5668, 0.7798, 0.2313, -0.9123, -0.3379, 0.2313, -0.9123, -0.3379, 0.2313, -0.9123, -0.3379, 0.716, 0.05934, -0.6956, 0.716, 0.05934, -0.6956, 0.716, 0.05934, -0.6956, 0.1294, 0.974, 0.1857, 0.1294, 0.974, 0.1857, 0.1294, 0.974, 0.1857, 0.3503, 0.06289, 0.9345, 0.3503, 0.06289, 0.9345, 0.3503, 0.06289, 0.9345, -0.06436, 0.2078, 0.976, -0.06436, 0.2078, 0.976, -0.06436, 0.2078, 0.976, 0.9705, -0.2086, -0.1213, 0.9705, -0.2086, -0.1213, 0.9705, -0.2086, -0.1213, 0.5313, -0.7383, -0.4155, 0.5313, -0.7383, -0.4155, 0.5313, -0.7383, -0.4155, 0.1251, 0.9585, 0.2563, 0.1251, 0.9585, 0.2563, 0.1251, 0.9585, 0.2563, 0.1529, 0.987, -0.05026, 0.1529, 0.987, -0.05026, 0.1529, 0.987, -0.05026, 0.0, -0.9217, -0.3879, 0.0, -0.9217, -0.3879, 0.0, -0.9217, -0.3879, 0.8914, 0.05923, 0.4493, 0.8914, 0.05923, 0.4493, 0.8914, 0.05923, 0.4493, 0.3361, 0.8858, 0.3199, 0.3361, 0.8858, 0.3199, 0.3361, 0.8858, 0.3199, 0.03678, -0.9972, 0.06499, 0.03678, -0.9972, 0.06499, 0.03678, -0.9972, 0.06499, 0.000702, -0.9599, 0.2803, 0.000702, -0.9599, 0.2803, 0.000702, -0.9599, 0.2803, 0.05511, -0.9783, -0.1996, 0.05511, -0.9783, -0.1996, 0.05511, -0.9783, -0.1996, 0.107, -0.7836, 0.612, 0.1066, -0.7835, 0.6122, 0.1069, -0.7838, 0.6117, 0.06367, -0.1199, 0.9907, 0.06367, -0.1199, 0.9907, 0.06367, -0.1199, 0.9907, 0.04969, 0.0172, -0.9986, 0.04969, 0.0172, -0.9986, 0.04969, 0.0172, -0.9986, -0.05126, -0.8037, 0.5929, -0.05126, -0.8037, 0.5929, -0.05126, -0.8037, 0.5929, -0.04959, -0.3987, 0.9158, -0.04959, -0.3987, 0.9158, -0.04959, -0.3987, 0.9158, -0.9496, 0.2991, -0.09379, -0.9496, 0.2991, -0.09379, -0.9496, 0.2991, -0.09379, 0.4084, 0.8976, -0.1657, 0.4084, 0.8976, -0.1657, 0.4084, 0.8976, -0.1657, 0.8006, -0.5758, -0.1658, 0.8006, -0.5758, -0.1658, 0.8006, -0.5758, -0.1658, -0.7013, 0.6498, -0.2931, -0.7013, 0.6498, -0.2931, -0.7013, 0.6498, -0.2931, 0.9976, -0.004803, -0.06874, 0.9976, -0.004803, -0.06874, 0.9976, -0.004803, -0.06874, 0.9715, 0.01651, 0.2363, 0.9715, 0.01651, 0.2363, 0.9715, 0.01651, 0.2363, 0.003088, 0.9914, -0.1308, 0.003088, 0.9914, -0.1308, 0.003088, 0.9914, -0.1308, -0.03968, -0.9992, 0.01071, -0.1596, -0.9868, 0.02553, -0.1727, -0.9846, 0.02714, -0.1653, -0.4004, -0.9013, -0.1653, -0.4004, -0.9013, -0.1653, -0.4004, -0.9013, 0.0259, 0.2681, 0.9631, 0.0259, 0.2681, 0.9631, 0.0259, 0.2681, 0.9631, -0.1931, -0.8844, 0.4249, -0.1931, -0.8844, 0.4249, -0.1931, -0.8844, 0.4249, -0.5617, 0.5722, 0.5975, -0.5617, 0.5722, 0.5975, -0.5617, 0.5722, 0.5975, -0.9565, 0.2878, -0.04828, -0.9565, 0.2878, -0.04828, -0.9565, 0.2878, -0.04828, -0.09811, 0.006349, -0.9952, -0.1011, 0.01639, -0.9947, -0.1006, 0.00067, -0.9949, 0.9692, 0.0, 0.2463, 0.9692, 0.0, 0.2463, 0.9692, 0.0, 0.2463, 0.9964, -0.07554, -0.0391, 0.9963, -0.0762, -0.03858, 0.9961, -0.081, -0.03481, -0.9336, -0.01429, -0.358, -0.9336, -0.01429, -0.358, -0.9336, -0.01429, -0.358, 0.9979, 0.0, -0.06406, 0.9979, 0.0, -0.06406, 0.9979, 0.0, -0.06406, -0.8961, -0.4436, 0.01203, -0.8961, -0.4436, 0.01203, -0.8961, -0.4436, 0.01203, 0.002711, 0.2171, 0.9761, 0.002711, 0.2171, 0.9761, 0.002711, 0.2171, 0.9761, 0.8861, 0.0, 0.4636, 0.8861, 0.0, 0.4636, 0.8861, 0.0, 0.4636, 0.5908, -0.04796, 0.8054, 0.5908, -0.04796, 0.8054, 0.5908, -0.04796, 0.8054, 0.9936, 0.02562, -0.1096, 0.9945, 0.01563, -0.1037, 0.9955, 0.0, -0.09428, 0.1891, 0.0, 0.982, 0.1891, 0.0, 0.982, 0.1891, 0.0, 0.982, 0.8236, -0.5405, -0.1719, 0.8236, -0.5405, -0.1719, 0.8236, -0.5405, -0.1719, 0.8701, 0.08405, 0.4856, 0.8701, 0.08405, 0.4856, 0.8701, 0.08405, 0.4856, 0.9507, 0.0, 0.3102, 0.9507, 0.0, 0.3102, 0.9507, 0.0, 0.3102, 0.9434, -0.08276, 0.3213, 0.9434, -0.08276, 0.3213, 0.9434, -0.08276, 0.3213, 0.9837, 0.1188, -0.1349, 0.9837, 0.1188, -0.1349, 0.9837, 0.1188, -0.1349, 0.2828, 0.322, 0.9035, 0.2828, 0.322, 0.9035, 0.2828, 0.322, 0.9035, 0.8795, 0.409, -0.2431, 0.8795, 0.409, -0.2431, 0.8795, 0.409, -0.2431, 0.4545, 0.859, 0.2359, 0.4545, 0.859, 0.2359, 0.4545, 0.859, 0.2359, 0.722, 0.6321, 0.2814, 0.722, 0.6321, 0.2814, 0.722, 0.6321, 0.2814, -0.1453, 0.8873, 0.4377, -0.1453, 0.8873, 0.4377, -0.1453, 0.8873, 0.4377, 0.7191, 0.6948, -0.007767, 0.7191, 0.6948, -0.007767, 0.7191, 0.6948, -0.007767, 0.8895, 0.1335, 0.4369, 0.8895, 0.1335, 0.4369, 0.8895, 0.1335, 0.4369, 0.975, -0.1745, 0.1378, 0.975, -0.1745, 0.1378, 0.975, -0.1745, 0.1378, -0.1568, 0.03112, -0.9871, -0.1568, 0.03112, -0.9871, -0.1568, 0.03112, -0.9871, -0.9898, 0.08017, -0.1178, -0.9898, 0.08017, -0.1178, -0.9898, 0.08017, -0.1178, -0.9556, 0.0, -0.2946, -0.9556, 0.0, -0.2946, -0.9556, 0.0, -0.2946, -0.9957, 0.07819, -0.05061, -0.9957, 0.07819, -0.05061, -0.9957, 0.07819, -0.05061, 0.9488, 0.0, -0.3159, 0.9488, 0.0, -0.3159, 0.9488, 0.0, -0.3159, 0.03639, 0.9973, -0.06385, 0.03639, 0.9973, -0.06385, 0.03639, 0.9973, -0.06385, 0.4677, 0.2676, -0.8424, 0.4677, 0.2676, -0.8424, 0.4677, 0.2676, -0.8424, 0.07781, 0.9871, -0.1402, 0.07781, 0.9871, -0.1402, 0.07781, 0.9871, -0.1402, 0.133, -0.9303, -0.3418, 0.133, -0.9303, -0.3418, 0.133, -0.9303, -0.3418, -0.8957, 0.1642, -0.4132, -0.8957, 0.1642, -0.4132, -0.8957, 0.1642, -0.4132, 0.953, -0.002198, 0.3031, 0.953, -0.002198, 0.3031, 0.953, -0.002198, 0.3031, -0.8118, 0.3011, -0.5003, -0.8118, 0.3011, -0.5003, -0.8118, 0.3011, -0.5003, 0.001315, -0.9672, -0.254, 0.001315, -0.9672, -0.254, 0.001315, -0.9672, -0.254, 0.0908, 0.9403, 0.3279, 0.0908, 0.9403, 0.3279, 0.0908, 0.9403, 0.3279, 0.05205, -0.9535, -0.2967, 0.05205, -0.9535, -0.2967, 0.05205, -0.9535, -0.2967, -0.2918, 0.9329, 0.2112, -0.2918, 0.9329, 0.2112, -0.2918, 0.9329, 0.2112, 0.8071, 0.02285, 0.59, 0.8071, 0.02285, 0.59, 0.8071, 0.02285, 0.59, 0.9619, -0.165, 0.218, 0.9619, -0.165, 0.218, 0.9619, -0.165, 0.218, 0.9372, 0.1098, 0.3312, 0.9372, 0.1098, 0.3312, 0.9372, 0.1098, 0.3312, -0.9535, 0.2828, -0.1042, -0.9942, 0.09515, -0.05091, -0.994, 0.09709, -0.0509, -0.01615, -0.9504, -0.3105, -0.01615, -0.9504, -0.3105, -0.01615, -0.9504, -0.3105, -0.9832, 0.0007269, -0.1826, -0.9839, 0.00421, -0.1786, -0.9782, -0.004137, -0.2074, -0.9881, 0.0007084, -0.1536, -0.9881, 0.0007084, -0.1536, -0.9881, 0.0007084, -0.1536, -0.2648, -0.8839, -0.3854, -0.2648, -0.8839, -0.3854, -0.2648, -0.8839, -0.3854, -0.1824, 0.5956, 0.7823, -0.1824, 0.5956, 0.7823, -0.1824, 0.5956, 0.7823, 0.199, 0.5615, -0.8032, 0.199, 0.5615, -0.8032, 0.199, 0.5615, -0.8032, -0.04763, -0.8704, -0.49, -0.04763, -0.8704, -0.49, -0.04763, -0.8704, -0.49, -0.1051, 0.8463, 0.5223, -0.1055, 0.8461, 0.5225, -0.1036, 0.8468, 0.5217, 0.9547, -0.06286, 0.2907, 0.9547, -0.06286, 0.2907, 0.9547, -0.06286, 0.2907, 0.9412, 0.2961, -0.1625, 0.9412, 0.2961, -0.1625, 0.9412, 0.2961, -0.1625, 0.9935, -0.07624, -0.08398, 0.9935, -0.07624, -0.08398, 0.9935, -0.07624, -0.08398, 0.2404, -0.8771, -0.4157, 0.2404, -0.8771, -0.4157, 0.2404, -0.8771, -0.4157, 0.4073, 0.9075, 0.1025, 0.4073, 0.9075, 0.1025, 0.4073, 0.9075, 0.1025, 0.4175, -0.609, -0.6744, 0.4175, -0.609, -0.6744, 0.4175, -0.609, -0.6744, 0.9279, 0.1507, -0.3409, 0.9279, 0.1507, -0.3409, 0.9279, 0.1507, -0.3409, 0.8724, 0.4834, -0.07236, 0.8724, 0.4834, -0.07236, 0.8724, 0.4834, -0.07236, 0.1581, -0.978, 0.1361, 0.158, -0.978, 0.136, 0.1508, -0.9807, 0.1245, 0.3062, -0.01044, -0.9519, 0.3062, -0.01044, -0.9519, 0.3062, -0.01044, -0.9519, -0.2515, -0.4006, 0.881, -0.2571, -0.7158, 0.6492, -0.1803, -0.981, 0.07141, -0.9482, 0.06322, 0.3114, -0.95, 0.04412, 0.3092, -0.9516, 0.01396, 0.307, -0.5976, -0.2413, 0.7646, -0.5976, -0.2413, 0.7646, -0.5976, -0.2413, 0.7646, -0.2656, 0.5668, 0.7798, -0.2656, 0.5668, 0.7798, -0.2656, 0.5668, 0.7798, -0.2313, -0.9123, -0.3379, -0.2313, -0.9123, -0.3379, -0.2313, -0.9123, -0.3379, -0.716, 0.05934, -0.6956, -0.716, 0.05934, -0.6956, -0.716, 0.05934, -0.6956, -0.1294, 0.974, 0.1857, -0.1294, 0.974, 0.1857, -0.1294, 0.974, 0.1857, -0.2816, 0.02716, 0.9592, -0.2816, 0.02716, 0.9592, -0.2816, 0.02716, 0.9592, 0.06436, 0.2078, 0.976, 0.06436, 0.2078, 0.976, 0.06436, 0.2078, 0.976, -0.9186, -0.3949, 0.01427, -0.9186, -0.3949, 0.01427, -0.9186, -0.3949, 0.01427, -0.2047, -0.9617, -0.182, -0.2047, -0.9617, -0.182, -0.2047, -0.9617, -0.182, -0.1251, 0.9585, 0.2563, -0.1251, 0.9585, 0.2563, -0.1251, 0.9585, 0.2563, -0.1591, 0.9861, -0.04789, -0.1591, 0.9861, -0.04789, -0.1591, 0.9861, -0.04789, 0.2663, -0.8914, -0.3668, 0.2663, -0.8914, -0.3668, 0.2663, -0.8914, -0.3668, -0.8914, 0.05923, 0.4493, -0.8914, 0.05923, 0.4493, -0.8914, 0.05923, 0.4493, -0.1196, 0.9888, 0.08919, -0.1196, 0.9888, 0.08919, -0.1196, 0.9888, 0.08919, -0.03673, -0.9972, 0.06561, -0.03673, -0.9972, 0.06561, -0.03673, -0.9972, 0.06561, -0.0007004, -0.9599, 0.2803, -0.0007004, -0.9599, 0.2803, -0.0007004, -0.9599, 0.2803, 0.2438, -0.9685, 0.05029, 0.2438, -0.9685, 0.05029, 0.2438, -0.9685, 0.05029, -0.107, -0.7836, 0.612, -0.1066, -0.7835, 0.6122, -0.09744, -0.7796, 0.6187, -0.1426, -0.4003, 0.9052, -0.1426, -0.4003, 0.9052, -0.1426, -0.4003, 0.9052, -0.04969, 0.0172, -0.9986, -0.04969, 0.0172, -0.9986, -0.04969, 0.0172, -0.9986, 0.004443, -0.765, 0.6441, 0.004443, -0.765, 0.6441, 0.004443, -0.765, 0.6441, -0.02089, -0.4282, 0.9035, -0.02089, -0.4282, 0.9035, -0.02089, -0.4282, 0.9035, 0.7682, 0.6352, -0.0799, 0.7682, 0.6352, -0.0799, 0.7682, 0.6352, -0.0799, -0.4084, 0.8975, -0.1662, -0.4084, 0.8975, -0.1662, -0.4084, 0.8975, -0.1662, -0.8276, -0.5381, -0.16, -0.8276, -0.5381, -0.16, -0.8276, -0.5381, -0.16, 0.9081, 0.01395, -0.4185, 0.9081, 0.01395, -0.4185, 0.9081, 0.01395, -0.4185, -0.9976, -0.004802, -0.06874, -0.9976, -0.004802, -0.06874, -0.9976, -0.004802, -0.06874, -0.8551, -0.4233, 0.2993, -0.8551, -0.4233, 0.2993, -0.8551, -0.4233, 0.2993, -0.003088, 0.9914, -0.1308, -0.003088, 0.9914, -0.1308, -0.003088, 0.9914, -0.1308, 0.03971, -0.9992, 0.01071, 0.16, -0.9868, 0.02557, 0.0, -1.0, 0.005784, 0.1495, -0.3763, -0.9144, 0.1495, -0.3763, -0.9144, 0.1495, -0.3763, -0.9144, 0.1197, 0.3323, 0.9355, 0.1197, 0.3323, 0.9355, 0.1197, 0.3323, 0.9355, 0.1935, -0.8843, 0.425, 0.1935, -0.8843, 0.425, 0.1935, -0.8843, 0.425, 0.5617, 0.5722, 0.5975, 0.5617, 0.5722, 0.5975, 0.5617, 0.5722, 0.5975, 0.9965, -0.005864, -0.08394, 0.9965, -0.005864, -0.08394, 0.9965, -0.005864, -0.08394, 0.1013, 0.01636, -0.9947, 0.09832, 0.01015, -0.9951, 0.101, 0.003033, -0.9949, -0.9694, 0.0, 0.2453, -0.9694, 0.0, 0.2453, -0.9694, 0.0, 0.2453, -0.9964, -0.07554, -0.0391, -0.9963, -0.0762, -0.03858, -0.9964, -0.07499, -0.03954, 0.9227, -0.1248, -0.3647, 0.9227, -0.1248, -0.3647, 0.9227, -0.1248, -0.3647, -0.9979, 0.0, -0.06406, -0.9979, 0.0, -0.06406, -0.9979, 0.0, -0.06406, 0.8961, -0.4436, 0.01203, 0.8961, -0.4436, 0.01203, 0.8961, -0.4436, 0.01203, -0.002711, 0.2171, 0.9761, -0.002711, 0.2171, 0.9761, -0.002711, 0.2171, 0.9761, -0.8861, 0.0, 0.4636, -0.8861, 0.0, 0.4636, -0.8861, 0.0, 0.4636, -0.5908, -0.04796, 0.8054, -0.5908, -0.04796, 0.8054, -0.5908, -0.04796, 0.8054, -0.995, 0.0084, -0.09915, -0.9953, 0.004028, -0.09665, -0.9946, 0.0142, -0.1029, -0.1891, 0.0, 0.982, -0.1891, 0.0, 0.982, -0.1891, 0.0, 0.982, -0.9297, -0.1866, -0.3176, -0.9297, -0.1866, -0.3176, -0.9297, -0.1866, -0.3176, -0.8701, 0.08405, 0.4856, -0.8701, 0.08405, 0.4856, -0.8701, 0.08405, 0.4856, -0.9507, 0.0, 0.3102, -0.9507, 0.0, 0.3102, -0.9507, 0.0, 0.3102, -0.9497, -0.05091, 0.309, -0.9497, -0.05091, 0.309, -0.9497, -0.05091, 0.309, -0.9837, 0.1188, -0.1349, -0.9837, 0.1188, -0.1349, -0.9837, 0.1188, -0.1349, -0.2118, -0.1279, 0.9689, -0.2118, -0.1279, 0.9689, -0.2118, -0.1279, 0.9689, -0.8795, 0.409, -0.2431, -0.8795, 0.409, -0.2431, -0.8795, 0.409, -0.2431, -0.4545, 0.859, 0.2359, -0.4545, 0.859, 0.2359, -0.4545, 0.859, 0.2359, -0.722, 0.6321, 0.2814, -0.722, 0.6321, 0.2814, -0.722, 0.6321, 0.2814, 0.1453, 0.8873, 0.4377, 0.1453, 0.8873, 0.4377, 0.1453, 0.8873, 0.4377, -0.7194, 0.6945, -0.008643, -0.7194, 0.6945, -0.008643, -0.7194, 0.6945, -0.008643, -0.6857, 0.5624, 0.4621, -0.6857, 0.5624, 0.4621, -0.6857, 0.5624, 0.4621, -0.9765, -0.1661, 0.1374, -0.9765, -0.1661, 0.1374, -0.9765, -0.1661, 0.1374, 0.1569, 0.0398, -0.9868, 0.1569, 0.0398, -0.9868, 0.1569, 0.0398, -0.9868, 0.9898, 0.08017, -0.1178, 0.9898, 0.08017, -0.1178, 0.9898, 0.08017, -0.1178, 0.9556, 0.0, -0.2946, 0.9556, 0.0, -0.2946, 0.9556, 0.0, -0.2946, 0.9984, 0.0, -0.05677, 0.9984, 0.0, -0.05677, 0.9984, 0.0, -0.05677, -0.9488, 0.0, -0.3159, -0.9488, 0.0, -0.3159, -0.9488, 0.0, -0.3159, -0.01027, 0.9938, -0.1108, -0.01027, 0.9938, -0.1108, -0.01027, 0.9938, -0.1108, -0.4692, 0.2558, -0.8452, -0.4692, 0.2558, -0.8452, -0.4692, 0.2558, -0.8452, -0.07781, 0.9871, -0.1402, -0.07781, 0.9871, -0.1402, -0.07781, 0.9871, -0.1402, -0.1319, -0.9298, -0.3436, -0.1319, -0.9298, -0.3436, -0.1319, -0.9298, -0.3436, 0.9508, -0.1615, -0.2645, 0.9508, -0.1615, -0.2645, 0.9508, -0.1615, -0.2645, -0.953, -0.002198, 0.3031, -0.953, -0.002198, 0.3031, -0.953, -0.002198, 0.3031, 0.8691, 0.28, -0.4078, 0.8691, 0.28, -0.4078, 0.8691, 0.28, -0.4078, -0.00129, -0.9672, -0.254, -0.00129, -0.9672, -0.254, -0.00129, -0.9672, -0.254, 0.02859, 0.9886, 0.1478, 0.02859, 0.9886, 0.1478, 0.02859, 0.9886, 0.1478, -0.1343, -0.9562, -0.2602, -0.1343, -0.9562, -0.2602, -0.1343, -0.9562, -0.2602, -0.09968, 0.9894, 0.1053, -0.09968, 0.9894, 0.1053, -0.09968, 0.9894, 0.1053, -0.7365, -0.005595, 0.6765, -0.7365, -0.005595, 0.6765, -0.7365, -0.005595, 0.6765, -0.847, -0.3228, 0.4223, -0.847, -0.3228, 0.4223, -0.847, -0.3228, 0.4223, -0.9372, 0.1097, 0.3312, -0.9372, 0.1097, 0.3312, -0.9372, 0.1097, 0.3312, 0.8736, -0.2554, -0.4142, 0.8736, -0.2554, -0.4142, 0.8736, -0.2554, -0.4142, -0.07583, -0.9534, -0.2922, -0.07583, -0.9534, -0.2922, -0.07583, -0.9534, -0.2922, 0.9852, 0.1453, -0.09127, 0.9852, 0.1558, -0.07084, 0.9829, 0.1254, -0.1347, 0.9469, -0.05877, -0.3161, 0.7175, -0.0787, -0.6921, 0.8019, -0.07679, -0.5924, 0.2246, -0.9033, -0.3654, 0.2246, -0.9033, -0.3654, 0.2246, -0.9033, -0.3654, 0.2087, 0.7858, 0.5822, 0.2087, 0.7858, 0.5822, 0.2087, 0.7858, 0.5822, -0.2037, 0.5251, -0.8263, -0.2037, 0.5251, -0.8263, -0.2037, 0.5251, -0.8263, 0.04784, -0.871, -0.4889, 0.04784, -0.871, -0.4889, 0.04784, -0.871, -0.4889, 0.1171, 0.8406, 0.5289, 0.1165, 0.8408, 0.5286, 0.1301, 0.8355, 0.5338, -0.9551, -0.2492, 0.1604, -0.9551, -0.2492, 0.1604, -0.9551, -0.2492, 0.1604, -0.9412, 0.2961, -0.1625, -0.9412, 0.2961, -0.1625, -0.9412, 0.2961, -0.1625, -0.9935, -0.07624, -0.08398, -0.9935, -0.07624, -0.08398, -0.9935, -0.07624, -0.08398, -0.2779, -0.8906, -0.3601, -0.2779, -0.8906, -0.3601, -0.2779, -0.8906, -0.3601, -0.4035, 0.9099, 0.09608, -0.4035, 0.9099, 0.09608, -0.4035, 0.9099, 0.09608, -0.3771, -0.6035, -0.7026, -0.3771, -0.6035, -0.7026, -0.3771, -0.6035, -0.7026, -0.9279, 0.1507, -0.3409, -0.9279, 0.1507, -0.3409, -0.9279, 0.1507, -0.3409, -0.8193, 0.569, -0.0701, -0.8193, 0.569, -0.0701, -0.8193, 0.569, -0.0701, -0.1581, -0.978, 0.1361, -0.158, -0.978, 0.136, -0.1582, -0.978, 0.1362, -0.3062, -0.01044, -0.9519, -0.3062, -0.01044, -0.9519, -0.3062, -0.01044, -0.9519, 0.2188, -0.4206, 0.8805, 0.2225, -0.7255, 0.6513, 0.1601, 0.09809, 0.9822, 0.95, 0.04417, 0.3092, 0.9467, 0.08111, 0.3117, 0.9482, 0.06322, 0.3114, 0.5976, -0.2413, 0.7646, 0.5976, -0.2413, 0.7646, 0.5976, -0.2413, 0.7646, 0.159, 0.9847, -0.07142, 0.159, 0.9847, -0.07142, 0.159, 0.9847, -0.07142, 0.2096, -0.91, -0.3576, 0.2096, -0.91, -0.3576, 0.2096, -0.91, -0.3576, 0.7006, -0.02445, -0.7131, 0.7006, -0.02445, -0.7131, 0.7006, -0.02445, -0.7131, -0.01307, 0.9462, 0.3233, -0.01307, 0.9462, 0.3233, -0.01307, 0.9462, 0.3233, 0.2644, 0.02573, 0.9641, 0.2644, 0.02573, 0.9641, 0.2644, 0.02573, 0.9641, 0.05907, 0.4335, 0.8992, 0.05907, 0.4335, 0.8992, 0.05907, 0.4335, 0.8992, 0.9124, -0.4093, -2.151e-05, 0.9124, -0.4093, -2.151e-05, 0.9124, -0.4093, -2.151e-05, 0.2103, -0.9609, -0.1804, 0.2103, -0.9609, -0.1804, 0.2103, -0.9609, -0.1804, 0.1889, 0.9598, 0.2076, 0.1889, 0.9598, 0.2076, 0.1889, 0.9598, 0.2076, 0.1591, 0.9861, -0.04789, 0.1591, 0.9861, -0.04789, 0.1591, 0.9861, -0.04789, -0.266, -0.8891, -0.3726, -0.266, -0.8891, -0.3726, -0.266, -0.8891, -0.3726, 0.7386, -0.6723, 0.0508, 0.7386, -0.6723, 0.0508, 0.7386, -0.6723, 0.0508, 0.1196, 0.9888, 0.08919, 0.1196, 0.9888, 0.08919, 0.1196, 0.9888, 0.08919, 0.01315, -0.9989, 0.04596, 0.01315, -0.9989, 0.04596, 0.01315, -0.9989, 0.04596, -0.2565, -0.9611, 0.1021, -0.2565, -0.9611, 0.1021, -0.2565, -0.9611, 0.1021, -0.2401, -0.9697, 0.04597, -0.2401, -0.9697, 0.04597, -0.2401, -0.9697, 0.04597, 0.107, -0.7836, 0.612, 0.09744, -0.7796, 0.6187, 0.1066, -0.7835, 0.6122, 0.1426, -0.4003, 0.9052, 0.1426, -0.4003, 0.9052, 0.1426, -0.4003, 0.9052, 0.1429, -0.1443, -0.9792, 0.1429, -0.1443, -0.9792, 0.1429, -0.1443, -0.9792, -0.004443, -0.765, 0.6441, -0.004443, -0.765, 0.6441, -0.004443, -0.765, 0.6441, 0.02089, -0.4282, 0.9035, 0.02089, -0.4282, 0.9035, 0.02089, -0.4282, 0.9035, -0.765, 0.6391, -0.07963, -0.765, 0.6391, -0.07963, -0.765, 0.6391, -0.07963, -0.001236, 0.9836, -0.1803, -0.001236, 0.9836, -0.1803, -0.001236, 0.9836, -0.1803, 0.8939, -0.4425, -0.07141, 0.8939, -0.4425, -0.07141, 0.8939, -0.4425, -0.07141, -0.9076, 0.01399, -0.4197, -0.9076, 0.01399, -0.4197, -0.9076, 0.01399, -0.4197, 0.9049, -0.4128, -0.1037, 0.9049, -0.4128, -0.1037, 0.9049, -0.4128, -0.1037, 0.8549, -0.4232, 0.3001, 0.8549, -0.4232, 0.3001, 0.8549, -0.4232, 0.3001, -0.1818, 0.9779, -0.1035, -0.1818, 0.9779, -0.1035, -0.1818, 0.9779, -0.1035, -0.03968, -0.9992, 0.01071, 0.0, -1.0, 0.005784, -0.1596, -0.9868, 0.02553, -0.1491, -0.3764, -0.9144, -0.1491, -0.3764, -0.9144, -0.1491, -0.3764, -0.9144, -0.1183, 0.3265, 0.9378, -0.1183, 0.3265, 0.9378, -0.1183, 0.3265, 0.9378, -0.2754, -0.9097, 0.3108, -0.2754, -0.9097, 0.3108, -0.2754, -0.9097, 0.3108, -0.8404, 0.1308, 0.526, -0.8404, 0.1308, 0.526, -0.8404, 0.1308, 0.526, -0.9965, -0.005864, -0.08394, -0.9965, -0.005864, -0.08394, -0.9965, -0.005864, -0.08394, -0.08892, 0.004004, -0.996, -0.08892, 0.004004, -0.996, -0.08892, 0.004004, -0.996, 0.9673, -0.08286, 0.2398, 0.9673, -0.08286, 0.2398, 0.9673, -0.08286, 0.2398, 0.9964, -0.07554, -0.0391, 0.9964, -0.07499, -0.03954, 0.9963, -0.0762, -0.03858, -0.8361, -0.4139, -0.3602, -0.8361, -0.4139, -0.3602, -0.8361, -0.4139, -0.3602, 0.9979, 0.0, -0.06406, 0.9979, 0.0, -0.06406, 0.9979, 0.0, -0.06406, -0.9987, -0.003492, -0.04999, -0.9987, -0.003492, -0.04999, -0.9987, -0.003492, -0.04999, 0.08051, 0.2367, 0.9682, 0.08051, 0.2367, 0.9682, 0.08051, 0.2367, 0.9682, 0.8861, 0.0, 0.4636, 0.8861, 0.0, 0.4636, 0.8861, 0.0, 0.4636, 0.4773, -0.006371, 0.8787, 0.4773, -0.006371, 0.8787, 0.4773, -0.006371, 0.8787, 0.9936, 0.02562, -0.1096, 0.9913, 0.04727, -0.1228, 0.9945, 0.01563, -0.1037, 0.2621, -0.09624, 0.9602, 0.2621, -0.09624, 0.9602, 0.2621, -0.09624, 0.9602, 0.9297, -0.1866, -0.3176, 0.9297, -0.1866, -0.3176, 0.9297, -0.1866, -0.3176, 0.6293, -0.04728, 0.7757, 0.6293, -0.04728, 0.7757, 0.6293, -0.04728, 0.7757, 0.9507, 0.0, 0.3102, 0.9507, 0.0, 0.3102, 0.9507, 0.0, 0.3102, 0.9497, -0.05091, 0.309, 0.9497, -0.05091, 0.309, 0.9497, -0.05091, 0.309, 0.8665, 0.04936, 0.4968, 0.8665, 0.04936, 0.4968, 0.8665, 0.04936, 0.4968, 0.2118, -0.1279, 0.9689, 0.2118, -0.1279, 0.9689, 0.2118, -0.1279, 0.9689, 0.72, 0.6938, 0.0151, 0.72, 0.6938, 0.0151, 0.72, 0.6938, 0.0151, 0.8663, 0.4129, -0.2812, 0.8663, 0.4129, -0.2812, 0.8663, 0.4129, -0.2812, 0.4643, 0.7701, 0.4376, 0.4643, 0.7701, 0.4376, 0.4643, 0.7701, 0.4376, 0.04016, 0.9404, 0.3377, 0.04016, 0.9404, 0.3377, 0.04016, 0.9404, 0.3377, 0.9891, -0.1386, -0.05032, 0.9891, -0.1386, -0.05032, 0.9891, -0.1386, -0.05032, 0.6857, 0.5624, 0.4621, 0.6857, 0.5624, 0.4621, 0.6857, 0.5624, 0.4621, 0.8621, 0.4844, 0.1488, 0.8621, 0.4844, 0.1488, 0.8621, 0.4844, 0.1488, -0.09923, -0.007156, -0.995, -0.09811, 0.006349, -0.9952, -0.1006, 0.00067, -0.9949, -0.9904, -0.1311, 0.04338, -0.9904, -0.1311, 0.04338, -0.9904, -0.1311, 0.04338, -0.9556, 0.0, -0.2946, -0.9556, 0.0, -0.2946, -0.9556, 0.0, -0.2946, -0.9984, 0.0, -0.05677, -0.9984, 0.0, -0.05677, -0.9984, 0.0, -0.05677, 0.7963, -0.2948, -0.5283, 0.7963, -0.2948, -0.5283, 0.7963, -0.2948, -0.5283, 0.01027, 0.9938, -0.1108, 0.01027, 0.9938, -0.1108, 0.01027, 0.9938, -0.1108, 0.03422, 0.9906, -0.1324, 0.03422, 0.9906, -0.1324, 0.03422, 0.9906, -0.1324, -0.965, 0.04083, -0.2589, -0.965, 0.04083, -0.2589, -0.965, 0.04083, -0.2589, 0.928, 0.0868, 0.3624, 0.928, 0.0868, 0.3624, 0.928, 0.0868, 0.3624, -0.8101, 0.2888, -0.5102, -0.8101, 0.2888, -0.5102, -0.8101, 0.2888, -0.5102, -0.002488, -0.9642, -0.2652, -0.002488, -0.9642, -0.2652, -0.002488, -0.9642, -0.2652, -0.1564, 0.9854, 0.06715, -0.1564, 0.9854, 0.06715, -0.1564, 0.9854, 0.06715, 0.164, -0.883, -0.4397, 0.164, -0.883, -0.4397, 0.164, -0.883, -0.4397, -0.3759, 0.8667, 0.3278, -0.3759, 0.8667, 0.3278, -0.3759, 0.8667, 0.3278, 0.9043, 0.04059, 0.425, 0.9043, 0.04059, 0.425, 0.9043, 0.04059, 0.425, 0.9066, -0.146, 0.396, 0.9066, -0.146, 0.396, 0.9066, -0.146, 0.396, 0.9786, -0.1238, 0.1646, 0.9786, -0.1238, 0.1646, 0.9786, -0.1238, 0.1646, -0.9387, 0.03525, -0.3428, -0.9387, 0.03525, -0.3428, -0.9387, 0.03525, -0.3428, -0.1617, -0.8699, -0.4659, -0.1617, -0.8699, -0.4659, -0.1617, -0.8699, -0.4659, -0.9832, 0.0007269, -0.1826, -0.9876, 0.007654, -0.1571, -0.9839, 0.00421, -0.1786, -0.994, 0.09709, -0.0509, -0.9942, 0.09515, -0.05091, -0.9699, -0.2402, 0.04018, -0.3671, -0.9301, 0.01495, -0.3671, -0.9301, 0.01495, -0.3671, -0.9301, 0.01495, -0.199, 0.7408, 0.6416, -0.199, 0.7408, 0.6416, -0.199, 0.7408, 0.6416, 0.2291, 0.5935, -0.7715, 0.2291, 0.5935, -0.7715, 0.2291, 0.5935, -0.7715, -0.0126, -0.9059, -0.4233, -0.0126, -0.9059, -0.4233, -0.0126, -0.9059, -0.4233, -0.1051, 0.8463, 0.5223, -0.1068, 0.8457, 0.5229, -0.1055, 0.8461, 0.5225, 0.9549, -0.06143, 0.2906, 0.9549, -0.06143, 0.2906, 0.9549, -0.06143, 0.2906, 0.9357, 0.3057, -0.176, 0.9357, 0.3057, -0.176, 0.9357, 0.3057, -0.176, 0.8208, 0.1614, -0.548, 0.8208, 0.1614, -0.548, 0.8208, 0.1614, -0.548, 0.2779, -0.8906, -0.3601, 0.2779, -0.8906, -0.3601, 0.2779, -0.8906, -0.3601, 0.2574, 0.9583, -0.1245, 0.2574, 0.9583, -0.1245, 0.2574, 0.9583, -0.1245, 0.07411, -0.9275, -0.3663, 0.07411, -0.9275, -0.3663, 0.07411, -0.9275, -0.3663, 0.9759, 0.2049, -0.07469, 0.9759, 0.2049, -0.07469, 0.9759, 0.2049, -0.07469, -0.05089, 0.2612, 0.9639, -0.05089, 0.2612, 0.9639, -0.05089, 0.2612, 0.9639, 0.1581, -0.978, 0.1361, 0.1582, -0.978, 0.1362, 0.158, -0.978, 0.136, 0.824, 0.4304, -0.3685, 0.824, 0.4304, -0.3685, 0.824, 0.4304, -0.3685, -0.2515, -0.4006, 0.881, -0.1829, 0.1131, 0.9766, -0.2571, -0.7158, 0.6492, -0.9482, 0.06322, 0.3114, -0.9467, 0.08111, 0.3117, -0.95, 0.04412, 0.3092, -0.6881, -0.4543, 0.5658, -0.6881, -0.4543, 0.5658, -0.6881, -0.4543, 0.5658, -0.159, 0.9847, -0.07142, -0.159, 0.9847, -0.07142, -0.159, 0.9847, -0.07142, -0.2096, -0.91, -0.3576, -0.2096, -0.91, -0.3576, -0.2096, -0.91, -0.3576, -0.7006, -0.02445, -0.7131, -0.7006, -0.02445, -0.7131, -0.7006, -0.02445, -0.7131, 0.01307, 0.9462, 0.3233, 0.01307, 0.9462, 0.3233, 0.01307, 0.9462, 0.3233, -0.3453, 0.05343, 0.937, -0.3453, 0.05343, 0.937, -0.3453, 0.05343, 0.937, -0.05907, 0.4335, 0.8992, -0.05907, 0.4335, 0.8992, -0.05907, 0.4335, 0.8992, -0.9744, -0.2004, -0.1016, -0.9744, -0.2004, -0.1016, -0.9744, -0.2004, -0.1016, -0.5207, -0.7419, -0.4224, -0.5207, -0.7419, -0.4224, -0.5207, -0.7419, -0.4224, -0.1889, 0.9598, 0.2076, -0.1889, 0.9598, 0.2076, -0.1889, 0.9598, 0.2076, -0.1529, 0.987, -0.05026, -0.1529, 0.987, -0.05026, -0.1529, 0.987, -0.05026, 0.0, -0.9217, -0.3879, 0.0, -0.9217, -0.3879, 0.0, -0.9217, -0.3879, -0.7598, -0.6461, 0.07258, -0.7598, -0.6461, 0.07258, -0.7598, -0.6461, 0.07258, -0.3361, 0.8858, 0.3199, -0.3361, 0.8858, 0.3199, -0.3361, 0.8858, 0.3199, -0.01314, -0.9988, 0.04618, -0.01314, -0.9988, 0.04618, -0.01314, -0.9988, 0.04618, 0.2575, -0.9621, 0.0898, 0.2575, -0.9621, 0.0898, 0.2575, -0.9621, 0.0898, -0.05513, -0.9783, -0.1998, -0.05513, -0.9783, -0.1998, -0.05513, -0.9783, -0.1998, -0.107, -0.7836, 0.612, -0.1069, -0.7838, 0.6117, -0.1066, -0.7835, 0.6122, -0.06428, -0.1221, 0.9904, -0.06428, -0.1221, 0.9904, -0.06428, -0.1221, 0.9904, -0.1418, -0.1422, -0.9796, -0.1418, -0.1422, -0.9796, -0.1418, -0.1422, -0.9796, 0.05126, -0.8037, 0.5929, 0.05126, -0.8037, 0.5929, 0.05126, -0.8037, 0.5929, 0.04959, -0.3987, 0.9158, 0.04959, -0.3987, 0.9158, 0.04959, -0.3987, 0.9158, 0.9496, 0.2991, -0.09379, 0.9496, 0.2991, -0.09379, 0.9496, 0.2991, -0.09379, 0.001236, 0.9836, -0.1803, 0.001236, 0.9836, -0.1803, 0.001236, 0.9836, -0.1803, -0.8922, -0.4417, -0.09397, -0.8922, -0.4417, -0.09397, -0.8922, -0.4417, -0.09397, 0.7044, 0.6463, -0.2936, 0.7044, 0.6463, -0.2936, 0.7044, 0.6463, -0.2936, -0.9049, -0.4128, -0.1037, -0.9049, -0.4128, -0.1037, -0.9049, -0.4128, -0.1037, -0.9718, 0.01644, 0.2353, -0.9718, 0.01644, 0.2353, -0.9718, 0.01644, 0.2353, 0.1824, 0.9777, -0.1036, 0.1824, 0.9777, -0.1036, 0.1824, 0.9777, -0.1036, 0.03971, -0.9992, 0.01071, 0.1731, -0.9845, 0.02719, 0.16, -0.9868, 0.02557, 0.1657, -0.4003, -0.9013, 0.1657, -0.4003, -0.9013, 0.1657, -0.4003, -0.9013, -0.02585, 0.2669, 0.9634, -0.02585, 0.2669, 0.9634, -0.02585, 0.2669, 0.9634, 0.2761, -0.9095, 0.3108, 0.2761, -0.9095, 0.3108, 0.2761, -0.9095, 0.3108, 0.8243, 0.1737, 0.5389, 0.8243, 0.1737, 0.5389, 0.8243, 0.1737, 0.5389, 0.9565, 0.2878, -0.04828, 0.9565, 0.2878, -0.04828, 0.9565, 0.2878, -0.04828, 0.08915, 0.004023, -0.996, 0.08915, 0.004023, -0.996, 0.08915, 0.004023, -0.996, -0.9675, -0.08285, 0.2388, -0.9675, -0.08285, 0.2388, -0.9675, -0.08285, 0.2388, -0.9964, -0.07554, -0.0391, -0.9961, -0.081, -0.03481, -0.9963, -0.0762, -0.03858, 0.8361, -0.4139, -0.3602, 0.8361, -0.4139, -0.3602, 0.8361, -0.4139, -0.3602, -0.9979, 0.0, -0.06406, -0.9979, 0.0, -0.06406, -0.9979, 0.0, -0.06406, 0.9987, -0.003492, -0.04999, 0.9987, -0.003492, -0.04999, 0.9987, -0.003492, -0.04999, -0.08052, 0.2367, 0.9682, -0.08052, 0.2367, 0.9682, -0.08052, 0.2367, 0.9682, -0.8861, 0.0, 0.4636, -0.8861, 0.0, 0.4636, -0.8861, 0.0, 0.4636, -0.4773, -0.006371, 0.8787, -0.4773, -0.006371, 0.8787, -0.4773, -0.006371, 0.8787, -0.995, 0.0084, -0.09915, -0.9955, 0.0, -0.09428, -0.9953, 0.004028, -0.09665, -0.2621, -0.09624, 0.9602, -0.2621, -0.09624, 0.9602, -0.2621, -0.09624, 0.9602, -0.8236, -0.5405, -0.1719, -0.8236, -0.5405, -0.1719, -0.8236, -0.5405, -0.1719, -0.6293, -0.04728, 0.7757, -0.6293, -0.04728, 0.7757, -0.6293, -0.04728, 0.7757, -0.9507, 0.0, 0.3102, -0.9507, 0.0, 0.3102, -0.9507, 0.0, 0.3102, -0.9434, -0.08276, 0.3213, -0.9434, -0.08276, 0.3213, -0.9434, -0.08276, 0.3213, -0.8665, 0.04936, 0.4968, -0.8665, 0.04936, 0.4968, -0.8665, 0.04936, 0.4968, -0.2828, 0.322, 0.9035, -0.2828, 0.322, 0.9035, -0.2828, 0.322, 0.9035, -0.72, 0.6938, 0.0151, -0.72, 0.6938, 0.0151, -0.72, 0.6938, 0.0151, -0.8663, 0.4129, -0.2812, -0.8663, 0.4129, -0.2812, -0.8663, 0.4129, -0.2812, -0.4643, 0.7701, 0.4376, -0.4643, 0.7701, 0.4376, -0.4643, 0.7701, 0.4376, -0.04016, 0.9404, 0.3377, -0.04016, 0.9404, 0.3377, -0.04016, 0.9404, 0.3377, -0.9902, -0.1299, -0.05123, -0.9902, -0.1299, -0.05123, -0.9902, -0.1299, -0.05123, -0.9004, 0.08084, 0.4275, -0.9004, 0.08084, 0.4275, -0.9004, 0.08084, 0.4275, -0.8624, 0.4842, 0.148, -0.8624, 0.4842, 0.148, -0.8624, 0.4842, 0.148, 0.101, 0.003033, -0.9949, 0.09832, 0.01015, -0.9951, 0.09993, -0.001228, -0.995, 0.9904, -0.1311, 0.04338, 0.9904, -0.1311, 0.04338, 0.9904, -0.1311, 0.04338, 0.9556, 0.0, -0.2946, 0.9556, 0.0, -0.2946, 0.9556, 0.0, -0.2946, 0.9957, 0.07819, -0.05061, 0.9957, 0.07819, -0.05061, 0.9957, 0.07819, -0.05061, -0.7963, -0.2948, -0.5283, -0.7963, -0.2948, -0.5283, -0.7963, -0.2948, -0.5283, -0.1212, 0.9884, 0.09141, -0.1212, 0.9884, 0.09141, -0.1212, 0.9884, 0.09141, -0.03422, 0.9906, -0.1324, -0.03422, 0.9906, -0.1324, -0.03422, 0.9906, -0.1324, 0.7819, -0.2231, -0.5821, 0.7819, -0.2231, -0.5821, 0.7819, -0.2231, -0.5821, -0.928, 0.0868, 0.3624, -0.928, 0.0868, 0.3624, -0.928, 0.0868, 0.3624, 0.7008, -0.197, -0.6856, 0.7008, -0.197, -0.6856, 0.7008, -0.197, -0.6856, -0.031, -0.9859, -0.1641, -0.031, -0.9859, -0.1641, -0.031, -0.9859, -0.1641, -0.1259, 0.9206, 0.3698, -0.1259, 0.9206, 0.3698, -0.1259, 0.9206, 0.3698, -0.1805, -0.8841, -0.4309, -0.1805, -0.8841, -0.4309, -0.1805, -0.8841, -0.4309, -0.5252, 0.811, -0.2578, -0.5252, 0.811, -0.2578, -0.5252, 0.811, -0.2578, -0.9056, 0.03252, 0.4229, -0.9056, 0.03252, 0.4229, -0.9056, 0.03252, 0.4229, -0.8877, -0.3452, 0.3046, -0.8877, -0.3452, 0.3046, -0.8877, -0.3452, 0.3046, -0.9786, -0.1238, 0.1646, -0.9786, -0.1238, 0.1646, -0.9786, -0.1238, 0.1646, 0.9616, -0.05176, -0.2696, 0.9469, -0.05877, -0.3161, 0.8019, -0.07679, -0.5924, 0.1494, -0.873, -0.4643, 0.1494, -0.873, -0.4643, 0.1494, -0.873, -0.4643, 0.9852, 0.1453, -0.09127, 0.9849, 0.1672, -0.04571, 0.9852, 0.1558, -0.07084, 0.9856, 0.1231, -0.1159, 0.9856, 0.1231, -0.1159, 0.9856, 0.1231, -0.1159, 0.1723, -0.9834, 0.05755, 0.1723, -0.9834, 0.05755, 0.1723, -0.9834, 0.05755, 0.2414, 0.7118, 0.6596, 0.2414, 0.7118, 0.6596, 0.2414, 0.7118, 0.6596, -0.2308, 0.549, -0.8033, -0.2308, 0.549, -0.8033, -0.2308, 0.549, -0.8033, 0.007126, -0.896, -0.444, 0.007126, -0.896, -0.444, 0.007126, -0.896, -0.444, 0.1171, 0.8406, 0.5289, 0.1073, 0.8443, 0.5251, 0.1165, 0.8408, 0.5286, -0.962, -0.2218, 0.159, -0.962, -0.2218, 0.159, -0.962, -0.2218, 0.159, -0.9357, 0.3057, -0.176, -0.9357, 0.3057, -0.176, -0.9357, 0.3057, -0.176, -0.7658, 0.1979, -0.6119, -0.7658, 0.1979, -0.6119, -0.7658, 0.1979, -0.6119, -0.2404, -0.8771, -0.4157, -0.2404, -0.8771, -0.4157, -0.2404, -0.8771, -0.4157, -0.2574, 0.9583, -0.1245, -0.2574, 0.9583, -0.1245, -0.2574, 0.9583, -0.1245, -0.06283, -0.9284, -0.3662, -0.06283, -0.9284, -0.3662, -0.06283, -0.9284, -0.3662, -0.9759, 0.2049, -0.07469, -0.9759, 0.2049, -0.07469, -0.9759, 0.2049, -0.07469, 0.04162, 0.2609, 0.9645, 0.04162, 0.2609, 0.9645, 0.04162, 0.2609, 0.9645, -0.1581, -0.978, 0.1361, -0.1508, -0.9807, 0.1245, -0.158, -0.978, 0.136, -0.824, 0.4304, -0.3685, -0.824, 0.4304, -0.3685, -0.824, 0.4304, -0.3685, 0.2188, -0.4206, 0.8805, 0.1561, -0.9848, 0.07647, 0.2225, -0.7255, 0.6513])] * 3)])
arm_armature = bpy.data.armatures.new('Armature')  # bones are not reproduced

# ---- objects
ob_armature = bpy.data.objects.new('Armature', arm_armature)
ob_bondlebard = bpy.data.objects.new('BondleBard', me_bondlebard_001)

# ---- transforms, parenting, visibility, modifiers, constraints
ob_armature.location = (0.0, 0.0, 0.0)
ob_armature.rotation_euler = (1.571, -0.0, 0.0)
ob_armature.scale = (0.008118, 0.008118, 0.008118)
ob_bondlebard.parent = ob_armature
ob_bondlebard.matrix_parent_inverse = Matrix(((1.0, 1.072e-08, 1.496e-08, 1.372e-06), (7.144e-09, 1.0, -1.16e-07, -1.751e-08), (-1.116e-09, 1.196e-07, 1.0, -7.355e-05), (0.0, 0.0, 0.0, 1.0)))
ob_bondlebard.location = (2.449, 606.2, -8.145e-05)
ob_bondlebard.rotation_euler = (-1.571, 0.0, 0.0)
ob_bondlebard.scale = (66.75, 66.75, 66.75)
ob_bondlebard.color = (0.8, 0.8, 0.8, 1.0)
_vg = ob_bondlebard.vertex_groups.new(name='mixamorig:Hips')
for _i, _w in zip([12, 13, 14, 15, 28, 29, 30, 31, 50, 51, 52, 65, 66, 71, 123, 124, 125, 126, 145, 146, 158, 159], [0.9495, 0.8551, 0.08316, 0.2058, 0.9375, 0.8505, 0.2033, 0.3523, 0.7707, 0.3461, 0.08322, 0.7245, 0.1711, 0.0159, 0.8396, 0.7305, 0.1025, 0.1595, 0.6395, 0.271, 0.6308, 0.1803]): _vg.add([_i], _w, 'REPLACE')
_vg = ob_bondlebard.vertex_groups.new(name='mixamorig:Spine')
for _i, _w in zip([12, 13, 29, 124], [0.003853, 0.1046, 0.1495, 0.1052]): _vg.add([_i], _w, 'REPLACE')
_vg = ob_bondlebard.vertex_groups.new(name='mixamorig:Spine1')
for _i, _w in zip([10, 11, 26, 27, 49, 121, 122, 143, 144, 156], [0.7096, 0.3287, 0.6331, 0.3573, 0.08165, 0.5916, 0.3208, 0.004649, 0.1565, 0.008891]): _vg.add([_i], _w, 'REPLACE')
_vg = ob_bondlebard.vertex_groups.new(name='mixamorig:Spine2')
for _i, _w in zip([1, 3, 6, 7, 8, 9, 10, 11, 21, 22, 23, 24, 25, 26, 27, 46, 47, 48, 49, 61, 62, 63, 64, 76, 77, 78, 112, 114, 117, 118, 119, 120, 121, 122, 141, 142, 143, 144, 154, 155, 156, 157, 167, 168, 169, 170, 172, 176], [0.006607, 0.05623, 0.6745, 0.468, 0.4149, 0.01039, 0.1152, 0.008969, 0.0372, 0.08232, 0.8366, 0.4021, 1.0, 0.3669, 0.6427, 0.05231, 0.4621, 1.147e-05, 0.0002403, 0.02523, 0.4945, 0.001358, 0.005864, 8.272e-05, 0.001322, 0.006694, 0.002959, 0.04715, 0.791, 0.7024, 0.6773, 0.2595, 0.2622, 0.1495, 0.05738, 0.6613, 0.01245, 0.02821, 0.02414, 0.6127, 0.09419, 0.1056, 0.001613, 0.01833, 0.08826, 6.676e-05, 0.000365, 0.0001433]): _vg.add([_i], _w, 'REPLACE')
_vg = ob_bondlebard.vertex_groups.new(name='mixamorig:Neck')
for _i, _w in zip([0, 1, 2, 3, 4, 5, 16, 17, 18, 19, 20, 21, 22, 23, 24, 44, 45, 46, 53, 60, 61, 70, 72, 99, 100, 101, 102, 103, 104, 105, 106, 107, 108, 109, 110, 111, 112, 113, 114, 115, 116, 117, 139, 140, 141, 153, 154, 163, 190, 191, 192, 193, 194, 195, 196, 197], [0.0009488, 0.2747, 0.0009827, 0.3147, 0.08102, 0.01936, 0.07707, 0.001098, 0.05588, 0.001001, 0.3573, 0.398, 0.6977, 0.1634, 0.5907, 0.0004148, 0.03765, 0.3256, 0.0004221, 0.08835, 0.2857, 0.0004032, 0.0003608, 0.01178, 0.005687, 0.01802, 0.009996, 0.004263, 0.006979, 0.004868, 0.001852, 0.003869, 0.003027, 0.001476, 0.001513, 0.001769, 0.2664, 0.001276, 0.3845, 0.08642, 0.02636, 0.00706, 0.0005602, 0.05464, 0.3581, 0.0969, 0.2836, 0.0007531, 0.0155, 0.007692, 0.006694, 0.01054, 0.007417, 0.002386, 0.002452, 0.002819]): _vg.add([_i], _w, 'REPLACE')
_vg = ob_bondlebard.vertex_groups.new(name='mixamorig:Head')
for _i, _w in zip([0, 1, 2, 3, 4, 5, 16, 17, 18, 19, 20, 21, 22, 24, 44, 45, 46, 53, 60, 61, 70, 72, 99, 100, 101, 102, 103, 104, 105, 106, 107, 108, 109, 110, 111, 112, 113, 114, 115, 116, 117, 139, 140, 141, 153, 154, 163, 190, 191, 192, 193, 194, 195, 196, 197], [0.9991, 0.7186, 0.999, 0.629, 0.919, 0.9806, 0.9229, 0.9989, 0.9441, 0.999, 0.6427, 0.5648, 0.22, 0.007164, 0.9996, 0.9624, 0.622, 0.9996, 0.9117, 0.6891, 0.9996, 0.9996, 0.9882, 0.9943, 0.982, 0.99, 0.9957, 0.993, 0.9951, 0.9981, 0.9961, 0.997, 0.9985, 0.9985, 0.9982, 0.7306, 0.9987, 0.5683, 0.9136, 0.9736, 0.0006551, 0.9994, 0.9454, 0.5845, 0.9031, 0.6923, 0.9992, 0.9845, 0.9923, 0.9933, 0.9895, 0.9926, 0.9976, 0.9975, 0.9972]): _vg.add([_i], _w, 'REPLACE')
_vg = ob_bondlebard.vertex_groups.new(name='mixamorig:LeftShoulder')
for _i, _w in zip([117, 118, 119, 120, 121, 122, 142, 143, 144, 155, 156, 157, 167, 168, 169, 170, 172, 176], [0.2013, 0.2976, 0.3227, 0.7318, 0.1462, 0.4561, 0.3387, 0.6058, 0.3986, 0.3873, 0.7319, 0.383, 0.04597, 0.1421, 0.25, 0.0002154, 0.0008272, 0.0003192]): _vg.add([_i], _w, 'REPLACE')
_vg = ob_bondlebard.vertex_groups.new(name='mixamorig:LeftArm')
for _i, _w in zip([120, 122, 143, 144, 156, 157, 167, 168, 169, 170, 171, 172, 173, 174, 175, 176, 177], [0.008764, 0.07358, 0.3771, 0.4165, 0.165, 0.5103, 0.9522, 0.8383, 0.6582, 0.7017, 0.2978, 0.6349, 0.2467, 0.1721, 0.1406, 0.4827, 0.1954]): _vg.add([_i], _w, 'REPLACE')
_vg = ob_bondlebard.vertex_groups.new(name='mixamorig:LeftForeArm')
for _i, _w in zip([143, 144, 157, 167, 168, 169, 170, 171, 172, 173, 174, 175, 176, 177, 178, 179, 180, 181, 182, 183, 184, 185], [1.727e-07, 0.0001781, 0.001134, 0.000253, 0.001254, 0.003547, 0.298, 0.7022, 0.3639, 0.7533, 0.8279, 0.8594, 0.5169, 0.8046, 0.8625, 0.09125, 0.9724, 0.5413, 0.005356, 0.01505, 0.04328, 0.06811]): _vg.add([_i], _w, 'REPLACE')
_vg = ob_bondlebard.vertex_groups.new(name='mixamorig:LeftHand')
for _i, _w in zip([170, 171, 172, 173, 174, 175, 176, 177, 178, 179, 180, 181, 182, 183, 184, 185, 188, 189], [3.6e-10, 1.217e-10, 6.436e-11, 0.0, 4.078e-09, 3.025e-09, 7.795e-11, 2.235e-12, 0.1375, 0.9088, 0.02757, 0.4587, 0.9946, 0.985, 0.9563, 0.9319, 2.239e-05, 0.0369]): _vg.add([_i], _w, 'REPLACE')
_vg = ob_bondlebard.vertex_groups.new(name='mixamorig:LeftHandIndex1')
for _i, _w in zip([184, 186, 187, 188, 189], [0.0003862, 0.02402, 0.0, 0.9968, 0.9436]): _vg.add([_i], _w, 'REPLACE')
_vg = ob_bondlebard.vertex_groups.new(name='mixamorig:LeftHandIndex2')
for _i, _w in zip([186, 187, 188], [0.976, 0.0, 0.003167]): _vg.add([_i], _w, 'REPLACE')
_vg = ob_bondlebard.vertex_groups.new(name='mixamorig:LeftHandIndex3')
for _i, _w in zip([186, 187, 189], [1.291e-06, 1.0, 0.01947]): _vg.add([_i], _w, 'REPLACE')
_vg = ob_bondlebard.vertex_groups.new(name='mixamorig:RightShoulder')
for _i, _w in zip([6, 7, 8, 9, 10, 11, 47, 48, 49, 62, 63, 64, 76, 77, 78], [0.3255, 0.4918, 0.5642, 0.7593, 0.1528, 0.3755, 0.5086, 0.3947, 0.1847, 0.4875, 0.6947, 0.1304, 0.03026, 0.07077, 0.06586]): _vg.add([_i], _w, 'REPLACE')
_vg = ob_bondlebard.vertex_groups.new(name='mixamorig:RightArm')
for _i, _w in zip([7, 8, 9, 10, 11, 47, 48, 49, 62, 63, 64, 76, 77, 78, 79, 80, 81, 82, 83, 84, 85, 86, 87, 89, 90], [0.04023, 0.02086, 0.2303, 0.02236, 0.2869, 0.02927, 0.6053, 0.7334, 0.01796, 0.304, 0.8637, 0.9697, 0.9279, 0.9274, 0.8753, 0.5231, 0.8596, 0.5052, 0.3861, 0.2903, 0.773, 0.4175, 0.007205, 0.004906, 5.984e-05]): _vg.add([_i], _w, 'REPLACE')
_vg = ob_bondlebard.vertex_groups.new(name='mixamorig:RightForeArm')
for _i, _w in zip([79, 80, 81, 82, 83, 84, 85, 86, 87, 88, 89, 90, 91, 92, 93, 94], [0.1247, 0.4769, 0.1404, 0.4948, 0.6139, 0.7097, 0.227, 0.5825, 0.8774, 0.09208, 0.9885, 0.3587, 0.02761, 0.02579, 0.06475, 0.07555]): _vg.add([_i], _w, 'REPLACE')
_vg = ob_bondlebard.vertex_groups.new(name='mixamorig:RightHand')
for _i, _w in zip([79, 80, 81, 82, 83, 84, 85, 86, 87, 88, 89, 90, 91, 92, 93, 94, 96, 98], [2.951e-10, 4.099e-08, 3.764e-11, 2.949e-08, 6.35e-10, 3.762e-07, 3.091e-11, 7.396e-08, 0.1154, 0.9079, 0.006638, 0.6412, 0.9722, 0.9741, 0.9352, 0.9244, 0.0107, 0.002617]): _vg.add([_i], _w, 'REPLACE')
_vg = ob_bondlebard.vertex_groups.new(name='mixamorig:RightHandIndex1')
for _i, _w in zip([87, 88, 90, 91, 92, 93, 94, 95, 96, 97, 98], [2.205e-05, 1.041e-05, 3.53e-08, 0.0001626, 7.101e-05, 9.542e-06, 3.119e-07, 0.1146, 0.9893, 0.2287, 0.9974]): _vg.add([_i], _w, 'REPLACE')
_vg = ob_bondlebard.vertex_groups.new(name='mixamorig:RightHandIndex2')
for _i, _w in zip([95, 97], [0.8841, 0.7713]): _vg.add([_i], _w, 'REPLACE')
_vg = ob_bondlebard.vertex_groups.new(name='mixamorig:RightHandIndex3')
for _i, _w in zip([95], [0.001241]): _vg.add([_i], _w, 'REPLACE')
_vg = ob_bondlebard.vertex_groups.new(name='mixamorig:LeftUpLeg')
for _i, _w in zip([14, 15, 28, 30, 31, 52, 71, 123, 124, 125, 126, 127, 128, 129, 130, 131, 132, 145, 146, 147, 148, 150, 158, 159, 160, 164], [9.302e-05, 0.01492, 0.06246, 0.7937, 0.633, 0.8426, 0.7949, 0.1604, 0.1643, 0.8975, 0.8405, 0.4938, 0.4423, 0.8272, 0.8949, 2.611e-06, 3.09e-06, 0.3605, 0.729, 0.4882, 0.5617, 4.437e-06, 0.3692, 0.8197, 0.6232, 0.6886]): _vg.add([_i], _w, 'REPLACE')
_vg = ob_bondlebard.vertex_groups.new(name='mixamorig:LeftLeg')
for _i, _w in zip([127, 128, 129, 130, 131, 132, 133, 134, 135, 136, 147, 148, 149, 150, 151, 152, 160, 161, 164, 165], [0.5062, 0.5577, 0.1728, 0.1051, 0.6243, 0.6204, 0.1433, 0.1635, 0.2413, 0.2228, 0.5118, 0.4383, 0.5381, 0.5435, 0.1831, 0.2018, 0.3768, 0.4716, 0.3114, 0.4945]): _vg.add([_i], _w, 'REPLACE')
_vg = ob_bondlebard.vertex_groups.new(name='mixamorig:LeftFoot')
for _i, _w in zip([131, 132, 133, 134, 135, 136, 149, 150, 151, 152, 161, 162, 165, 166], [0.3116, 0.3131, 0.4632, 0.4352, 0.7224, 0.7359, 0.3634, 0.3616, 0.7317, 0.7228, 0.4035, 0.1589, 0.3784, 0.00829]): _vg.add([_i], _w, 'REPLACE')
_vg = ob_bondlebard.vertex_groups.new(name='mixamorig:LeftToeBase')
for _i, _w in zip([131, 132, 133, 134, 135, 136, 137, 138, 149, 150, 151, 152, 161, 162, 165, 166], [0.06411, 0.06645, 0.3935, 0.4013, 0.03636, 0.04135, 1.0, 1.0, 0.09848, 0.09489, 0.08516, 0.07547, 0.125, 0.8411, 0.1271, 0.9917]): _vg.add([_i], _w, 'REPLACE')
_vg = ob_bondlebard.vertex_groups.new(name='mixamorig:RightUpLeg')
for _i, _w in zip([12, 13, 14, 15, 30, 31, 32, 33, 34, 35, 50, 51, 52, 54, 55, 65, 66, 67, 71, 73], [0.04668, 0.04029, 0.9167, 0.7793, 0.002954, 0.01477, 0.4219, 0.386, 0.7697, 0.8304, 0.2293, 0.6539, 0.07414, 0.4203, 0.4816, 0.2755, 0.8289, 0.5184, 0.1892, 0.564]): _vg.add([_i], _w, 'REPLACE')
_vg = ob_bondlebard.vertex_groups.new(name='mixamorig:RightLeg')
for _i, _w in zip([32, 33, 34, 35, 36, 37, 38, 39, 40, 41, 54, 55, 56, 57, 58, 59, 67, 68, 73, 74], [0.5781, 0.614, 0.2303, 0.1696, 0.6699, 0.6815, 0.2378, 0.2211, 0.3073, 0.3055, 0.5797, 0.5184, 0.6091, 0.5836, 0.2632, 0.2652, 0.4816, 0.5599, 0.436, 0.5372]): _vg.add([_i], _w, 'REPLACE')
_vg = ob_bondlebard.vertex_groups.new(name='mixamorig:RightFoot')
for _i, _w in zip([36, 37, 38, 39, 40, 41, 56, 57, 58, 59, 68, 69, 74], [0.3054, 0.3014, 0.5095, 0.4748, 0.6818, 0.6866, 0.3586, 0.3648, 0.7131, 0.7035, 0.3902, 0.1752, 0.392]): _vg.add([_i], _w, 'REPLACE')
_vg = ob_bondlebard.vertex_groups.new(name='mixamorig:RightToeBase')
for _i, _w in zip([36, 37, 38, 39, 40, 41, 42, 43, 56, 57, 58, 59, 68, 69, 74, 75], [0.02468, 0.01707, 0.2527, 0.3041, 0.01092, 0.007823, 1.0, 1.0, 0.03227, 0.05163, 0.02366, 0.03122, 0.04996, 0.8248, 0.07078, 1.0]): _vg.add([_i], _w, 'REPLACE')
_m = ob_bondlebard.modifiers.new('Armature', 'ARMATURE')
_m.object = ob_armature

# ---- collection membership
col_collection.objects.link(ob_armature)
col_collection.objects.link(ob_bondlebard)

# ---- scene / render settings (as saved in the file)
scene.frame_start = 1; scene.frame_end = 250; scene.frame_set(30)
scene.render.engine = 'BLENDER_EEVEE_NEXT'
scene.render.fps = 30
bpy.context.view_layer.update()

# ---- added for rendering (the .blend has no active camera and no usable light): camera, sun
cam_auto = bpy.data.cameras.new('AutoCamera')
cam_auto.lens = 50.0
cam_auto.sensor_width = 36.0
cam_auto.clip_end = 1000.0
ob_auto_camera = bpy.data.objects.new('AutoCamera', cam_auto)
scene.collection.objects.link(ob_auto_camera)
ob_auto_camera.location = (7.06086, -8.3464, 8.76104)
ob_auto_camera.rotation_euler = (1.09748, -7.21219e-08, 0.694738)
scene.camera = ob_auto_camera
light_auto_sun = bpy.data.lights.new('AutoSun', 'SUN')
light_auto_sun.energy = 3.0
light_auto_sun.angle = 0.0523599
ob_auto_sun = bpy.data.objects.new('AutoSun', light_auto_sun)
scene.collection.objects.link(ob_auto_sun)
ob_auto_sun.rotation_euler = (0.872665, 0.174533, 0.523599)
bpy.context.view_layer.update()
